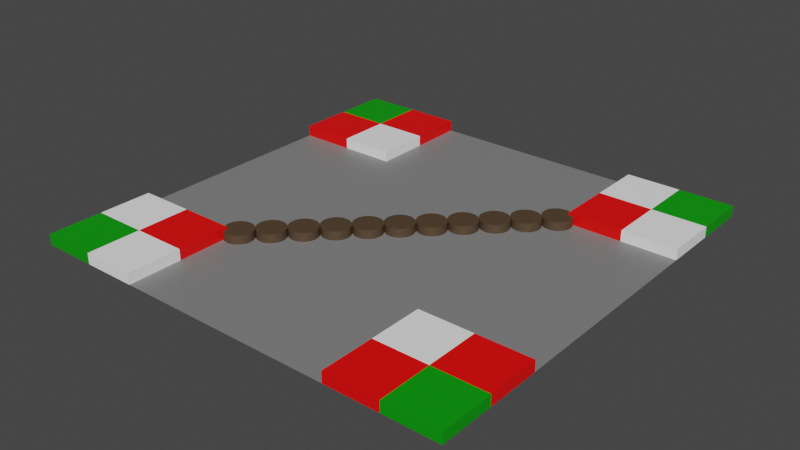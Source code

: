 # Source: DoubleRight.blend  (saved by Blender 2.80.75; exported with 4.5.12 LTS)
import bpy
from mathutils import Matrix  # noqa: F401  (used for matrix-valued properties, if any)

bpy.ops.wm.read_factory_settings(use_empty=True)
scene = bpy.context.scene
scene.name = 'Scene'

# ---- collections
col_collection = bpy.data.collections.new('Collection'); scene.collection.children.link(col_collection)

# ---- materials (node trees are filled in below, after node groups)
mat_road = bpy.data.materials.new('Road')
mat_road.use_transparent_shadow = False
mat_whitepaint = bpy.data.materials.new('WhitePaint')
mat_whitepaint.use_transparent_shadow = False
mat_grass = bpy.data.materials.new('Grass')
mat_grass.use_transparent_shadow = False
mat_red = bpy.data.materials.new('Red')
mat_red.use_transparent_shadow = False
mat_barrels = bpy.data.materials.new('Barrels')
mat_barrels.use_transparent_shadow = False

# ---- material node trees
mat_road.use_nodes = True; mat_road.node_tree.nodes.clear()
_N = mat_road.node_tree.nodes; _L = mat_road.node_tree.links
n0 = _N.new('ShaderNodeOutputMaterial'); n0.name = 'Material Output'; n0.location = (300, 300)
n1 = _N.new('ShaderNodeBsdfPrincipled'); n1.name = 'Principled BSDF'; n1.location = (10, 300)
n1.distribution = 'GGX'
n1.subsurface_method = 'BURLEY'
n1.inputs[0].default_value = (0.214, 0.214, 0.214, 1.0)
n1.inputs[3].default_value = 1.45
n1.inputs[27].default_value = (0.0, 0.0, 0.0, 1.0)
n1.inputs[28].default_value = 1.0
_L.new(n1.outputs[0], n0.inputs[0])
n0.is_active_output = True
mat_whitepaint.use_nodes = True; mat_whitepaint.node_tree.nodes.clear()
_N = mat_whitepaint.node_tree.nodes; _L = mat_whitepaint.node_tree.links
n0 = _N.new('ShaderNodeOutputMaterial'); n0.name = 'Material Output'; n0.location = (300, 300)
n1 = _N.new('ShaderNodeBsdfPrincipled'); n1.name = 'Principled BSDF'; n1.location = (10, 300)
n1.distribution = 'GGX'
n1.subsurface_method = 'BURLEY'
n1.inputs[0].default_value = (1.0, 1.0, 1.0, 1.0)
n1.inputs[3].default_value = 1.45
n1.inputs[27].default_value = (0.0, 0.0, 0.0, 1.0)
n1.inputs[28].default_value = 1.0
_L.new(n1.outputs[0], n0.inputs[0])
n0.is_active_output = True
mat_grass.use_nodes = True; mat_grass.node_tree.nodes.clear()
_N = mat_grass.node_tree.nodes; _L = mat_grass.node_tree.links
n0 = _N.new('ShaderNodeOutputMaterial'); n0.name = 'Material Output'; n0.location = (300, 300)
n1 = _N.new('ShaderNodeBsdfPrincipled'); n1.name = 'Principled BSDF'; n1.location = (10, 300)
n1.distribution = 'GGX'
n1.subsurface_method = 'BURLEY'
n1.inputs[0].default_value = (0.0, 0.319, 0.0, 1.0)
n1.inputs[3].default_value = 1.45
n1.inputs[27].default_value = (0.0, 0.0, 0.0, 1.0)
n1.inputs[28].default_value = 1.0
_L.new(n1.outputs[0], n0.inputs[0])
n0.is_active_output = True
mat_red.use_nodes = True; mat_red.node_tree.nodes.clear()
_N = mat_red.node_tree.nodes; _L = mat_red.node_tree.links
n0 = _N.new('ShaderNodeOutputMaterial'); n0.name = 'Material Output'; n0.location = (300, 300)
n1 = _N.new('ShaderNodeBsdfPrincipled'); n1.name = 'Principled BSDF'; n1.location = (10, 300)
n1.distribution = 'GGX'
n1.subsurface_method = 'BURLEY'
n1.inputs[0].default_value = (1.0, 0.0, 0.0, 1.0)
n1.inputs[3].default_value = 1.45
n1.inputs[27].default_value = (0.0, 0.0, 0.0, 1.0)
n1.inputs[28].default_value = 1.0
_L.new(n1.outputs[0], n0.inputs[0])
n0.is_active_output = True
mat_barrels.use_nodes = True; mat_barrels.node_tree.nodes.clear()
_N = mat_barrels.node_tree.nodes; _L = mat_barrels.node_tree.links
n0 = _N.new('ShaderNodeOutputMaterial'); n0.name = 'Material Output'; n0.location = (300, 300)
n1 = _N.new('ShaderNodeBsdfPrincipled'); n1.name = 'Principled BSDF'; n1.location = (10, 300)
n1.distribution = 'GGX'
n1.subsurface_method = 'BURLEY'
n1.inputs[0].default_value = (0.08001, 0.05055, 0.02783, 1.0)
n1.inputs[3].default_value = 1.45
n1.inputs[27].default_value = (0.0, 0.0, 0.0, 1.0)
n1.inputs[28].default_value = 1.0
_L.new(n1.outputs[0], n0.inputs[0])
n0.is_active_output = True

# ---- world
world_world = bpy.data.worlds.new('World'); scene.world = world_world
world_world.use_nodes = True; world_world.node_tree.nodes.clear()
_N = world_world.node_tree.nodes; _L = world_world.node_tree.links
n0 = _N.new('ShaderNodeOutputWorld'); n0.name = 'World Output'; n0.location = (300, 300)
n1 = _N.new('ShaderNodeBackground'); n1.name = 'Background'; n1.location = (10, 300)
n1.inputs[0].default_value = (0.05088, 0.05088, 0.05088, 1.0)
_L.new(n1.outputs[0], n0.inputs[0])
n0.is_active_output = True
world_world.color = (0.05088, 0.05088, 0.05088)
world_world.use_sun_shadow = False
world_world.sun_shadow_jitter_overblur = 0.0

# ---- meshes
me_plane = bpy.data.meshes.new('Plane')
me_plane.from_pydata([(-3.0, 3.0, -9.414e-05), (-3.0, -3.0, -9.414e-05), (3.0, 3.0, -9.414e-05), (3.0, -3.0, -9.414e-05), (-4.47e-07, 3.0, -9.414e-05), (-3.0, -4.47e-07, -9.414e-05), (0.0, -3.0, -9.414e-05), (3.0, -2.98e-08, -9.414e-05), (-2.067e-07, -2.819e-07, -9.414e-05), (-1.5, 3.0, -9.414e-05), (-3.0, -1.5, -9.414e-05), (1.5, -3.0, -9.414e-05), (3.0, 1.5, -9.414e-05), (1.5, 3.0, -9.414e-05), (-3.0, 1.5, -9.414e-05), (-1.5, -3.0, -9.414e-05), (3.0, -1.5, -9.414e-05), (1.5, -1.341e-07, -9.414e-05), (-1.5, -3.427e-07, -9.414e-05), (-3.427e-07, 1.5, -9.414e-05), (-1.043e-07, -1.5, -9.414e-05), (-1.5, -1.5, -9.414e-05), (-1.5, 1.5, -9.414e-05), (1.5, 1.5, -9.414e-05), (1.5, -1.5, -9.414e-05), (-2.25, 3.0, -9.414e-05), (-3.0, -2.25, -9.414e-05), (2.25, -3.0, -9.414e-05), (3.0, 2.25, -9.414e-05), (0.75, 3.0, -9.414e-05), (-3.0, 0.75, -9.414e-05), (-0.75, -3.0, -9.414e-05), (3.0, -0.75, -9.414e-05), (2.25, -5.96e-08, -9.414e-05), (-0.75, -3.502e-07, -9.414e-05), (-4.023e-07, 2.25, -9.414e-05), (-1.639e-07, -0.75, -9.414e-05), (-0.75, 3.0, -9.414e-05), (-3.0, -0.75, -9.414e-05), (0.75, -3.0, -9.414e-05), (3.0, 0.75, -9.414e-05), (2.25, 3.0, -9.414e-05), (-3.0, 2.25, -9.414e-05), (-2.25, -3.0, -9.414e-05), (3.0, -2.25, -9.414e-05), (0.75, -2.384e-07, -9.414e-05), (-2.25, -4.172e-07, -9.414e-05), (-2.757e-07, 0.75, -9.414e-05), (-4.47e-08, -2.25, -9.414e-05), (-0.75, -1.5, -9.414e-05), (-2.25, -1.5, -9.414e-05), (-1.5, -0.75, -9.414e-05), (-1.5, -2.25, -9.414e-05), (-0.75, 1.5, -9.414e-05), (-2.25, 1.5, -9.414e-05), (-1.5, 2.25, -9.414e-05), (-1.5, 0.75, -9.414e-05), (2.25, 1.5, -9.414e-05), (0.75, 1.5, -9.414e-05), (1.5, 2.25, -9.414e-05), (1.5, 0.75, -9.414e-05), (2.25, -1.5, -9.414e-05), (0.75, -1.5, -9.414e-05), (1.5, -0.75, -9.414e-05), (1.5, -2.25, -9.414e-05), (0.75, -2.25, -9.414e-05), (0.75, -0.75, -9.414e-05), (2.25, -0.75, -9.414e-05), (0.75, 0.75, -9.414e-05), (0.75, 2.25, -9.414e-05), (-2.25, 0.75, -9.414e-05), (-0.75, 2.25, -9.414e-05), (-2.25, -0.75, -9.414e-05), (-0.75, -0.75, -9.414e-05), (-0.75, -2.25, -9.414e-05), (-0.75, 0.75, -9.414e-05), (2.25, 0.75, -9.414e-05), (-2.25, 3.0, 0.1499), (-3.0, 3.0, 0.1499), (-3.0, -2.25, 0.1499), (-3.0, -3.0, 0.1499), (2.25, -3.0, 0.1499), (3.0, -3.0, 0.1499), (3.0, 2.25, 0.1499), (3.0, 3.0, 0.1499), (2.25, 3.0, 0.1499), (1.5, 3.0, 0.1499), (-3.0, 2.25, 0.1499), (-3.0, 1.5, 0.1499), (-2.25, -3.0, 0.1499), (-1.5, -3.0, 0.1499), (3.0, -2.25, 0.1499), (3.0, -1.5, 0.1499), (-2.25, -1.5, 0.1499), (-1.5, -1.5, 0.1499), (-1.5, -2.25, 0.1499), (-2.25, 1.5, 0.1499), (-1.5, 1.5, 0.1499), (-1.5, 2.25, 0.1499), (-1.5, 3.0, 0.1499), (2.25, 1.5, 0.1499), (3.0, 1.5, 0.1499), (1.5, 2.25, 0.1499), (2.25, -1.5, 0.1499), (1.5, -2.25, 0.1499), (1.5, -1.5, 0.1499), (-3.0, -1.5, 0.1499), (1.5, -3.0, 0.1499), (1.5, 1.5, 0.1499), (2.25, 2.25, 0.1499), (-2.25, 2.25, 0.1499), (-2.25, -2.25, 0.1499), (2.25, -2.25, 0.1499), (1.6, 1.4, -0.0005332), (1.6, 1.4, 0.1192), (1.596, 1.361, -0.0005332), (1.596, 1.361, 0.1192), (1.585, 1.323, -0.0005332), (1.585, 1.323, 0.1192), (1.566, 1.289, -0.0005332), (1.566, 1.289, 0.1192), (1.541, 1.259, -0.0005332), (1.541, 1.259, 0.1192), (1.511, 1.234, -0.0005332), (1.511, 1.234, 0.1192), (1.477, 1.215, -0.0005332), (1.477, 1.215, 0.1192), (1.439, 1.204, -0.0005332), (1.439, 1.204, 0.1192), (1.4, 1.2, -0.0005332), (1.4, 1.2, 0.1192), (1.361, 1.204, -0.0005332), (1.361, 1.204, 0.1192), (1.323, 1.215, -0.0005332), (1.323, 1.215, 0.1192), (1.289, 1.234, -0.0005332), (1.289, 1.234, 0.1192), (1.259, 1.259, -0.0005332), (1.259, 1.259, 0.1192), (1.234, 1.289, -0.0005332), (1.234, 1.289, 0.1192), (1.215, 1.323, -0.0005332), (1.215, 1.323, 0.1192), (1.204, 1.361, -0.0005332), (1.204, 1.361, 0.1192), (1.2, 1.4, -0.0005332), (1.2, 1.4, 0.1192), (1.204, 1.439, -0.0005332), (1.204, 1.439, 0.1192), (1.215, 1.477, -0.0005332), (1.215, 1.477, 0.1192), (1.234, 1.511, -0.0005332), (1.234, 1.511, 0.1192), (1.259, 1.541, -0.0005332), (1.259, 1.541, 0.1192), (1.289, 1.566, -0.0005332), (1.289, 1.566, 0.1192), (1.323, 1.585, -0.0005332), (1.323, 1.585, 0.1192), (1.361, 1.596, -0.0005332), (1.361, 1.596, 0.1192), (1.4, 1.6, -0.0005332), (1.4, 1.6, 0.1192), (1.439, 1.596, -0.0005332), (1.439, 1.596, 0.1192), (1.477, 1.585, -0.0005332), (1.477, 1.585, 0.1192), (1.511, 1.566, -0.0005332), (1.511, 1.566, 0.1192), (1.541, 1.541, -0.0005332), (1.541, 1.541, 0.1192), (1.566, 1.511, -0.0005332), (1.566, 1.511, 0.1192), (1.585, 1.477, -0.0005332), (1.585, 1.477, 0.1192), (1.596, 1.439, -0.0005332), (1.596, 1.439, 0.1192), (1.32, 1.12, -0.0005332), (1.32, 1.12, 0.1192), (1.316, 1.081, -0.0005332), (1.316, 1.081, 0.1192), (1.305, 1.043, -0.0005332), (1.305, 1.043, 0.1192), (1.286, 1.009, -0.0005332), (1.286, 1.009, 0.1192), (1.261, 0.9786, -0.0005332), (1.261, 0.9786, 0.1192), (1.231, 0.9537, -0.0005332), (1.231, 0.9537, 0.1192), (1.197, 0.9352, -0.0005332), (1.197, 0.9352, 0.1192), (1.159, 0.9238, -0.0005332), (1.159, 0.9238, 0.1192), (1.12, 0.92, -0.0005332), (1.12, 0.92, 0.1192), (1.081, 0.9238, -0.0005332), (1.081, 0.9238, 0.1192), (1.043, 0.9352, -0.0005332), (1.043, 0.9352, 0.1192), (1.009, 0.9537, -0.0005332), (1.009, 0.9537, 0.1192), (0.9786, 0.9786, -0.0005332), (0.9786, 0.9786, 0.1192), (0.9537, 1.009, -0.0005332), (0.9537, 1.009, 0.1192), (0.9352, 1.043, -0.0005332), (0.9352, 1.043, 0.1192), (0.9238, 1.081, -0.0005332), (0.9238, 1.081, 0.1192), (0.92, 1.12, -0.0005332), (0.92, 1.12, 0.1192), (0.9238, 1.159, -0.0005332), (0.9238, 1.159, 0.1192), (0.9352, 1.197, -0.0005332), (0.9352, 1.197, 0.1192), (0.9537, 1.231, -0.0005332), (0.9537, 1.231, 0.1192), (0.9786, 1.261, -0.0005332), (0.9786, 1.261, 0.1192), (1.009, 1.286, -0.0005332), (1.009, 1.286, 0.1192), (1.043, 1.305, -0.0005332), (1.043, 1.305, 0.1192), (1.081, 1.316, -0.0005332), (1.081, 1.316, 0.1192), (1.12, 1.32, -0.0005332), (1.12, 1.32, 0.1192), (1.159, 1.316, -0.0005332), (1.159, 1.316, 0.1192), (1.197, 1.305, -0.0005332), (1.197, 1.305, 0.1192), (1.231, 1.286, -0.0005332), (1.231, 1.286, 0.1192), (1.261, 1.261, -0.0005332), (1.261, 1.261, 0.1192), (1.286, 1.231, -0.0005332), (1.286, 1.231, 0.1192), (1.305, 1.197, -0.0005332), (1.305, 1.197, 0.1192), (1.316, 1.159, -0.0005332), (1.316, 1.159, 0.1192), (1.04, 0.84, -0.0005332), (1.04, 0.84, 0.1192), (1.036, 0.801, -0.0005332), (1.036, 0.801, 0.1192), (1.025, 0.7635, -0.0005332), (1.025, 0.7635, 0.1192), (1.006, 0.7289, -0.0005332), (1.006, 0.7289, 0.1192), (0.9814, 0.6986, -0.0005332), (0.9814, 0.6986, 0.1192), (0.9511, 0.6737, -0.0005332), (0.9511, 0.6737, 0.1192), (0.9165, 0.6552, -0.0005332), (0.9165, 0.6552, 0.1192), (0.879, 0.6438, -0.0005332), (0.879, 0.6438, 0.1192), (0.84, 0.64, -0.0005332), (0.84, 0.64, 0.1192), (0.801, 0.6438, -0.0005332), (0.801, 0.6438, 0.1192), (0.7635, 0.6552, -0.0005332), (0.7635, 0.6552, 0.1192), (0.7289, 0.6737, -0.0005332), (0.7289, 0.6737, 0.1192), (0.6986, 0.6986, -0.0005332), (0.6986, 0.6986, 0.1192), (0.6737, 0.7289, -0.0005332), (0.6737, 0.7289, 0.1192), (0.6552, 0.7635, -0.0005332), (0.6552, 0.7635, 0.1192), (0.6438, 0.801, -0.0005332), (0.6438, 0.801, 0.1192), (0.64, 0.84, -0.0005332), (0.64, 0.84, 0.1192), (0.6438, 0.879, -0.0005332), (0.6438, 0.879, 0.1192), (0.6552, 0.9165, -0.0005332), (0.6552, 0.9165, 0.1192), (0.6737, 0.9511, -0.0005332), (0.6737, 0.9511, 0.1192), (0.6986, 0.9814, -0.0005332), (0.6986, 0.9814, 0.1192), (0.7289, 1.006, -0.0005332), (0.7289, 1.006, 0.1192), (0.7635, 1.025, -0.0005332), (0.7635, 1.025, 0.1192), (0.801, 1.036, -0.0005332), (0.801, 1.036, 0.1192), (0.84, 1.04, -0.0005332), (0.84, 1.04, 0.1192), (0.879, 1.036, -0.0005332), (0.879, 1.036, 0.1192), (0.9165, 1.025, -0.0005332), (0.9165, 1.025, 0.1192), (0.9511, 1.006, -0.0005332), (0.9511, 1.006, 0.1192), (0.9814, 0.9814, -0.0005332), (0.9814, 0.9814, 0.1192), (1.006, 0.9511, -0.0005332), (1.006, 0.9511, 0.1192), (1.025, 0.9165, -0.0005332), (1.025, 0.9165, 0.1192), (1.036, 0.879, -0.0005332), (1.036, 0.879, 0.1192), (0.76, 0.56, -0.0005332), (0.76, 0.56, 0.1192), (0.7562, 0.521, -0.0005332), (0.7562, 0.521, 0.1192), (0.7448, 0.4835, -0.0005332), (0.7448, 0.4835, 0.1192), (0.7263, 0.4489, -0.0005332), (0.7263, 0.4489, 0.1192), (0.7014, 0.4186, -0.0005332), (0.7014, 0.4186, 0.1192), (0.6711, 0.3937, -0.0005332), (0.6711, 0.3937, 0.1192), (0.6365, 0.3752, -0.0005332), (0.6365, 0.3752, 0.1192), (0.599, 0.3638, -0.0005332), (0.599, 0.3638, 0.1192), (0.56, 0.36, -0.0005332), (0.56, 0.36, 0.1192), (0.521, 0.3638, -0.0005332), (0.521, 0.3638, 0.1192), (0.4835, 0.3752, -0.0005332), (0.4835, 0.3752, 0.1192), (0.4489, 0.3937, -0.0005332), (0.4489, 0.3937, 0.1192), (0.4186, 0.4186, -0.0005332), (0.4186, 0.4186, 0.1192), (0.3937, 0.4489, -0.0005332), (0.3937, 0.4489, 0.1192), (0.3752, 0.4835, -0.0005332), (0.3752, 0.4835, 0.1192), (0.3638, 0.521, -0.0005332), (0.3638, 0.521, 0.1192), (0.36, 0.56, -0.0005332), (0.36, 0.56, 0.1192), (0.3638, 0.599, -0.0005332), (0.3638, 0.599, 0.1192), (0.3752, 0.6365, -0.0005332), (0.3752, 0.6365, 0.1192), (0.3937, 0.6711, -0.0005332), (0.3937, 0.6711, 0.1192), (0.4186, 0.7014, -0.0005332), (0.4186, 0.7014, 0.1192), (0.4489, 0.7263, -0.0005332), (0.4489, 0.7263, 0.1192), (0.4835, 0.7448, -0.0005332), (0.4835, 0.7448, 0.1192), (0.521, 0.7562, -0.0005332), (0.521, 0.7562, 0.1192), (0.56, 0.76, -0.0005332), (0.56, 0.76, 0.1192), (0.599, 0.7562, -0.0005332), (0.599, 0.7562, 0.1192), (0.6365, 0.7448, -0.0005332), (0.6365, 0.7448, 0.1192), (0.6711, 0.7263, -0.0005332), (0.6711, 0.7263, 0.1192), (0.7014, 0.7014, -0.0005332), (0.7014, 0.7014, 0.1192), (0.7263, 0.6711, -0.0005332), (0.7263, 0.6711, 0.1192), (0.7448, 0.6365, -0.0005332), (0.7448, 0.6365, 0.1192), (0.7562, 0.599, -0.0005332), (0.7562, 0.599, 0.1192), (0.48, 0.28, -0.0005332), (0.48, 0.28, 0.1192), (0.4762, 0.241, -0.0005332), (0.4762, 0.241, 0.1192), (0.4648, 0.2035, -0.0005332), (0.4648, 0.2035, 0.1192), (0.4463, 0.1689, -0.0005332), (0.4463, 0.1689, 0.1192), (0.4214, 0.1386, -0.0005332), (0.4214, 0.1386, 0.1192), (0.3911, 0.1137, -0.0005332), (0.3911, 0.1137, 0.1192), (0.3565, 0.09522, -0.0005332), (0.3565, 0.09522, 0.1192), (0.319, 0.08384, -0.0005332), (0.319, 0.08384, 0.1192), (0.28, 0.08, -0.0005332), (0.28, 0.08, 0.1192), (0.241, 0.08384, -0.0005332), (0.241, 0.08384, 0.1192), (0.2035, 0.09522, -0.0005332), (0.2035, 0.09522, 0.1192), (0.1689, 0.1137, -0.0005332), (0.1689, 0.1137, 0.1192), (0.1386, 0.1386, -0.0005332), (0.1386, 0.1386, 0.1192), (0.1137, 0.1689, -0.0005332), (0.1137, 0.1689, 0.1192), (0.09522, 0.2035, -0.0005332), (0.09522, 0.2035, 0.1192), (0.08384, 0.241, -0.0005332), (0.08384, 0.241, 0.1192), (0.08, 0.28, -0.0005332), (0.08, 0.28, 0.1192), (0.08384, 0.319, -0.0005332), (0.08384, 0.319, 0.1192), (0.09522, 0.3565, -0.0005332), (0.09522, 0.3565, 0.1192), (0.1137, 0.3911, -0.0005332), (0.1137, 0.3911, 0.1192), (0.1386, 0.4214, -0.0005332), (0.1386, 0.4214, 0.1192), (0.1689, 0.4463, -0.0005332), (0.1689, 0.4463, 0.1192), (0.2035, 0.4648, -0.0005332), (0.2035, 0.4648, 0.1192), (0.241, 0.4762, -0.0005332), (0.241, 0.4762, 0.1192), (0.28, 0.48, -0.0005332), (0.28, 0.48, 0.1192), (0.319, 0.4762, -0.0005332), (0.319, 0.4762, 0.1192), (0.3565, 0.4648, -0.0005332), (0.3565, 0.4648, 0.1192), (0.3911, 0.4463, -0.0005332), (0.3911, 0.4463, 0.1192), (0.4214, 0.4214, -0.0005332), (0.4214, 0.4214, 0.1192), (0.4463, 0.3911, -0.0005332), (0.4463, 0.3911, 0.1192), (0.4648, 0.3565, -0.0005332), (0.4648, 0.3565, 0.1192), (0.4762, 0.319, -0.0005332), (0.4762, 0.319, 0.1192), (0.2, -2.421e-08, -0.0005332), (0.2, -2.421e-08, 0.1192), (0.1962, -0.03902, -0.0005332), (0.1962, -0.03902, 0.1192), (0.1848, -0.07654, -0.0005332), (0.1848, -0.07654, 0.1192), (0.1663, -0.1111, -0.0005332), (0.1663, -0.1111, 0.1192), (0.1414, -0.1414, -0.0005332), (0.1414, -0.1414, 0.1192), (0.1111, -0.1663, -0.0005332), (0.1111, -0.1663, 0.1192), (0.07654, -0.1848, -0.0005332), (0.07654, -0.1848, 0.1192), (0.03902, -0.1962, -0.0005332), (0.03902, -0.1962, 0.1192), (-1.919e-07, -0.2, -0.0005332), (-1.919e-07, -0.2, 0.1192), (-0.03902, -0.1962, -0.0005332), (-0.03902, -0.1962, 0.1192), (-0.07654, -0.1848, -0.0005332), (-0.07654, -0.1848, 0.1192), (-0.1111, -0.1663, -0.0005332), (-0.1111, -0.1663, 0.1192), (-0.1414, -0.1414, -0.0005332), (-0.1414, -0.1414, 0.1192), (-0.1663, -0.1111, -0.0005332), (-0.1663, -0.1111, 0.1192), (-0.1848, -0.07654, -0.0005332), (-0.1848, -0.07654, 0.1192), (-0.1962, -0.03902, -0.0005332), (-0.1962, -0.03902, 0.1192), (-0.2, 6.333e-08, -0.0005332), (-0.2, 6.333e-08, 0.1192), (-0.1962, 0.03902, -0.0005332), (-0.1962, 0.03902, 0.1192), (-0.1848, 0.07654, -0.0005332), (-0.1848, 0.07654, 0.1192), (-0.1663, 0.1111, -0.0005332), (-0.1663, 0.1111, 0.1192), (-0.1414, 0.1414, -0.0005332), (-0.1414, 0.1414, 0.1192), (-0.1111, 0.1663, -0.0005332), (-0.1111, 0.1663, 0.1192), (-0.07654, 0.1848, -0.0005332), (-0.07654, 0.1848, 0.1192), (-0.03902, 0.1962, -0.0005332), (-0.03902, 0.1962, 0.1192), (-9.872e-08, 0.2, -0.0005332), (-9.872e-08, 0.2, 0.1192), (0.03902, 0.1962, -0.0005332), (0.03902, 0.1962, 0.1192), (0.07654, 0.1848, -0.0005332), (0.07654, 0.1848, 0.1192), (0.1111, 0.1663, -0.0005332), (0.1111, 0.1663, 0.1192), (0.1414, 0.1414, -0.0005332), (0.1414, 0.1414, 0.1192), (0.1663, 0.1111, -0.0005332), (0.1663, 0.1111, 0.1192), (0.1848, 0.07654, -0.0005332), (0.1848, 0.07654, 0.1192), (0.1962, 0.03902, -0.0005332), (0.1962, 0.03902, 0.1192), (-0.08, -0.28, -0.0005332), (-0.08, -0.28, 0.1192), (-0.08384, -0.319, -0.0005332), (-0.08384, -0.319, 0.1192), (-0.09522, -0.3565, -0.0005332), (-0.09522, -0.3565, 0.1192), (-0.1137, -0.3911, -0.0005332), (-0.1137, -0.3911, 0.1192), (-0.1386, -0.4214, -0.0005332), (-0.1386, -0.4214, 0.1192), (-0.1689, -0.4463, -0.0005332), (-0.1689, -0.4463, 0.1192), (-0.2035, -0.4648, -0.0005332), (-0.2035, -0.4648, 0.1192), (-0.241, -0.4762, -0.0005332), (-0.241, -0.4762, 0.1192), (-0.28, -0.48, -0.0005332), (-0.28, -0.48, 0.1192), (-0.319, -0.4762, -0.0005332), (-0.319, -0.4762, 0.1192), (-0.3565, -0.4648, -0.0005332), (-0.3565, -0.4648, 0.1192), (-0.3911, -0.4463, -0.0005332), (-0.3911, -0.4463, 0.1192), (-0.4214, -0.4214, -0.0005332), (-0.4214, -0.4214, 0.1192), (-0.4463, -0.3911, -0.0005332), (-0.4463, -0.3911, 0.1192), (-0.4648, -0.3565, -0.0005332), (-0.4648, -0.3565, 0.1192), (-0.4762, -0.319, -0.0005332), (-0.4762, -0.319, 0.1192), (-0.48, -0.28, -0.0005332), (-0.48, -0.28, 0.1192), (-0.4762, -0.241, -0.0005332), (-0.4762, -0.241, 0.1192), (-0.4648, -0.2035, -0.0005332), (-0.4648, -0.2035, 0.1192), (-0.4463, -0.1689, -0.0005332), (-0.4463, -0.1689, 0.1192), (-0.4214, -0.1386, -0.0005332), (-0.4214, -0.1386, 0.1192), (-0.3911, -0.1137, -0.0005332), (-0.3911, -0.1137, 0.1192), (-0.3565, -0.09522, -0.0005332), (-0.3565, -0.09522, 0.1192), (-0.319, -0.08384, -0.0005332), (-0.319, -0.08384, 0.1192), (-0.28, -0.08, -0.0005332), (-0.28, -0.08, 0.1192), (-0.241, -0.08384, -0.0005332), (-0.241, -0.08384, 0.1192), (-0.2035, -0.09522, -0.0005332), (-0.2035, -0.09522, 0.1192), (-0.1689, -0.1137, -0.0005332), (-0.1689, -0.1137, 0.1192), (-0.1386, -0.1386, -0.0005332), (-0.1386, -0.1386, 0.1192), (-0.1137, -0.1689, -0.0005332), (-0.1137, -0.1689, 0.1192), (-0.09522, -0.2035, -0.0005332), (-0.09522, -0.2035, 0.1192), (-0.08384, -0.241, -0.0005332), (-0.08384, -0.241, 0.1192), (-0.36, -0.56, -0.0005332), (-0.36, -0.56, 0.1192), (-0.3638, -0.599, -0.0005332), (-0.3638, -0.599, 0.1192), (-0.3752, -0.6365, -0.0005332), (-0.3752, -0.6365, 0.1192), (-0.3937, -0.6711, -0.0005332), (-0.3937, -0.6711, 0.1192), (-0.4186, -0.7014, -0.0005332), (-0.4186, -0.7014, 0.1192), (-0.4489, -0.7263, -0.0005332), (-0.4489, -0.7263, 0.1192), (-0.4835, -0.7448, -0.0005332), (-0.4835, -0.7448, 0.1192), (-0.521, -0.7562, -0.0005332), (-0.521, -0.7562, 0.1192), (-0.56, -0.76, -0.0005332), (-0.56, -0.76, 0.1192), (-0.599, -0.7562, -0.0005332), (-0.599, -0.7562, 0.1192), (-0.6365, -0.7448, -0.0005332), (-0.6365, -0.7448, 0.1192), (-0.6711, -0.7263, -0.0005332), (-0.6711, -0.7263, 0.1192), (-0.7014, -0.7014, -0.0005332), (-0.7014, -0.7014, 0.1192), (-0.7263, -0.6711, -0.0005332), (-0.7263, -0.6711, 0.1192), (-0.7448, -0.6365, -0.0005332), (-0.7448, -0.6365, 0.1192), (-0.7562, -0.599, -0.0005332), (-0.7562, -0.599, 0.1192), (-0.76, -0.56, -0.0005332), (-0.76, -0.56, 0.1192), (-0.7562, -0.521, -0.0005332), (-0.7562, -0.521, 0.1192), (-0.7448, -0.4835, -0.0005332), (-0.7448, -0.4835, 0.1192), (-0.7263, -0.4489, -0.0005332), (-0.7263, -0.4489, 0.1192), (-0.7014, -0.4186, -0.0005332), (-0.7014, -0.4186, 0.1192), (-0.6711, -0.3937, -0.0005332), (-0.6711, -0.3937, 0.1192), (-0.6365, -0.3752, -0.0005332), (-0.6365, -0.3752, 0.1192), (-0.599, -0.3638, -0.0005332), (-0.599, -0.3638, 0.1192), (-0.56, -0.36, -0.0005332), (-0.56, -0.36, 0.1192), (-0.521, -0.3638, -0.0005332), (-0.521, -0.3638, 0.1192), (-0.4835, -0.3752, -0.0005332), (-0.4835, -0.3752, 0.1192), (-0.4489, -0.3937, -0.0005332), (-0.4489, -0.3937, 0.1192), (-0.4186, -0.4186, -0.0005332), (-0.4186, -0.4186, 0.1192), (-0.3937, -0.4489, -0.0005332), (-0.3937, -0.4489, 0.1192), (-0.3752, -0.4835, -0.0005332), (-0.3752, -0.4835, 0.1192), (-0.3638, -0.521, -0.0005332), (-0.3638, -0.521, 0.1192), (-0.64, -0.84, -0.0005332), (-0.64, -0.84, 0.1192), (-0.6438, -0.879, -0.0005332), (-0.6438, -0.879, 0.1192), (-0.6552, -0.9165, -0.0005332), (-0.6552, -0.9165, 0.1192), (-0.6737, -0.9511, -0.0005332), (-0.6737, -0.9511, 0.1192), (-0.6986, -0.9814, -0.0005332), (-0.6986, -0.9814, 0.1192), (-0.7289, -1.006, -0.0005332), (-0.7289, -1.006, 0.1192), (-0.7635, -1.025, -0.0005332), (-0.7635, -1.025, 0.1192), (-0.801, -1.036, -0.0005332), (-0.801, -1.036, 0.1192), (-0.84, -1.04, -0.0005332), (-0.84, -1.04, 0.1192), (-0.879, -1.036, -0.0005332), (-0.879, -1.036, 0.1192), (-0.9165, -1.025, -0.0005332), (-0.9165, -1.025, 0.1192), (-0.9511, -1.006, -0.0005332), (-0.9511, -1.006, 0.1192), (-0.9814, -0.9814, -0.0005332), (-0.9814, -0.9814, 0.1192), (-1.006, -0.9511, -0.0005332), (-1.006, -0.9511, 0.1192), (-1.025, -0.9165, -0.0005332), (-1.025, -0.9165, 0.1192), (-1.036, -0.879, -0.0005332), (-1.036, -0.879, 0.1192), (-1.04, -0.84, -0.0005332), (-1.04, -0.84, 0.1192), (-1.036, -0.801, -0.0005332), (-1.036, -0.801, 0.1192), (-1.025, -0.7635, -0.0005332), (-1.025, -0.7635, 0.1192), (-1.006, -0.7289, -0.0005332), (-1.006, -0.7289, 0.1192), (-0.9814, -0.6986, -0.0005332), (-0.9814, -0.6986, 0.1192), (-0.9511, -0.6737, -0.0005332), (-0.9511, -0.6737, 0.1192), (-0.9165, -0.6552, -0.0005332), (-0.9165, -0.6552, 0.1192), (-0.879, -0.6438, -0.0005332), (-0.879, -0.6438, 0.1192), (-0.84, -0.64, -0.0005332), (-0.84, -0.64, 0.1192), (-0.801, -0.6438, -0.0005332), (-0.801, -0.6438, 0.1192), (-0.7635, -0.6552, -0.0005332), (-0.7635, -0.6552, 0.1192), (-0.7289, -0.6737, -0.0005332), (-0.7289, -0.6737, 0.1192), (-0.6986, -0.6986, -0.0005332), (-0.6986, -0.6986, 0.1192), (-0.6737, -0.7289, -0.0005332), (-0.6737, -0.7289, 0.1192), (-0.6552, -0.7635, -0.0005332), (-0.6552, -0.7635, 0.1192), (-0.6438, -0.801, -0.0005332), (-0.6438, -0.801, 0.1192), (-0.92, -1.12, -0.0005332), (-0.92, -1.12, 0.1192), (-0.9238, -1.159, -0.0005332), (-0.9238, -1.159, 0.1192), (-0.9352, -1.197, -0.0005332), (-0.9352, -1.197, 0.1192), (-0.9537, -1.231, -0.0005332), (-0.9537, -1.231, 0.1192), (-0.9786, -1.261, -0.0005332), (-0.9786, -1.261, 0.1192), (-1.009, -1.286, -0.0005332), (-1.009, -1.286, 0.1192), (-1.043, -1.305, -0.0005332), (-1.043, -1.305, 0.1192), (-1.081, -1.316, -0.0005332), (-1.081, -1.316, 0.1192), (-1.12, -1.32, -0.0005332), (-1.12, -1.32, 0.1192), (-1.159, -1.316, -0.0005332), (-1.159, -1.316, 0.1192), (-1.197, -1.305, -0.0005332), (-1.197, -1.305, 0.1192), (-1.231, -1.286, -0.0005332), (-1.231, -1.286, 0.1192), (-1.261, -1.261, -0.0005332), (-1.261, -1.261, 0.1192), (-1.286, -1.231, -0.0005332), (-1.286, -1.231, 0.1192), (-1.305, -1.197, -0.0005332), (-1.305, -1.197, 0.1192), (-1.316, -1.159, -0.0005332), (-1.316, -1.159, 0.1192), (-1.32, -1.12, -0.0005332), (-1.32, -1.12, 0.1192), (-1.316, -1.081, -0.0005332), (-1.316, -1.081, 0.1192), (-1.305, -1.043, -0.0005332), (-1.305, -1.043, 0.1192), (-1.286, -1.009, -0.0005332), (-1.286, -1.009, 0.1192), (-1.261, -0.9786, -0.0005332), (-1.261, -0.9786, 0.1192), (-1.231, -0.9537, -0.0005332), (-1.231, -0.9537, 0.1192), (-1.197, -0.9352, -0.0005332), (-1.197, -0.9352, 0.1192), (-1.159, -0.9238, -0.0005332), (-1.159, -0.9238, 0.1192), (-1.12, -0.92, -0.0005332), (-1.12, -0.92, 0.1192), (-1.081, -0.9238, -0.0005332), (-1.081, -0.9238, 0.1192), (-1.043, -0.9352, -0.0005332), (-1.043, -0.9352, 0.1192), (-1.009, -0.9537, -0.0005332), (-1.009, -0.9537, 0.1192), (-0.9786, -0.9786, -0.0005332), (-0.9786, -0.9786, 0.1192), (-0.9537, -1.009, -0.0005332), (-0.9537, -1.009, 0.1192), (-0.9352, -1.043, -0.0005332), (-0.9352, -1.043, 0.1192), (-0.9238, -1.081, -0.0005332), (-0.9238, -1.081, 0.1192), (-1.2, -1.4, -0.0005332), (-1.2, -1.4, 0.1192), (-1.204, -1.439, -0.0005332), (-1.204, -1.439, 0.1192), (-1.215, -1.477, -0.0005332), (-1.215, -1.477, 0.1192), (-1.234, -1.511, -0.0005332), (-1.234, -1.511, 0.1192), (-1.259, -1.541, -0.0005332), (-1.259, -1.541, 0.1192), (-1.289, -1.566, -0.0005332), (-1.289, -1.566, 0.1192), (-1.323, -1.585, -0.0005332), (-1.323, -1.585, 0.1192), (-1.361, -1.596, -0.0005332), (-1.361, -1.596, 0.1192), (-1.4, -1.6, -0.0005332), (-1.4, -1.6, 0.1192), (-1.439, -1.596, -0.0005332), (-1.439, -1.596, 0.1192), (-1.477, -1.585, -0.0005332), (-1.477, -1.585, 0.1192), (-1.511, -1.566, -0.0005332), (-1.511, -1.566, 0.1192), (-1.541, -1.541, -0.0005332), (-1.541, -1.541, 0.1192), (-1.566, -1.511, -0.0005332), (-1.566, -1.511, 0.1192), (-1.585, -1.477, -0.0005332), (-1.585, -1.477, 0.1192), (-1.596, -1.439, -0.0005332), (-1.596, -1.439, 0.1192), (-1.6, -1.4, -0.0005332), (-1.6, -1.4, 0.1192), (-1.596, -1.361, -0.0005332), (-1.596, -1.361, 0.1192), (-1.585, -1.323, -0.0005332), (-1.585, -1.323, 0.1192), (-1.566, -1.289, -0.0005332), (-1.566, -1.289, 0.1192), (-1.541, -1.259, -0.0005332), (-1.541, -1.259, 0.1192), (-1.511, -1.234, -0.0005332), (-1.511, -1.234, 0.1192), (-1.477, -1.215, -0.0005332), (-1.477, -1.215, 0.1192), (-1.439, -1.204, -0.0005332), (-1.439, -1.204, 0.1192), (-1.4, -1.2, -0.0005332), (-1.4, -1.2, 0.1192), (-1.361, -1.204, -0.0005332), (-1.361, -1.204, 0.1192), (-1.323, -1.215, -0.0005332), (-1.323, -1.215, 0.1192), (-1.289, -1.234, -0.0005332), (-1.289, -1.234, 0.1192), (-1.259, -1.259, -0.0005332), (-1.259, -1.259, 0.1192), (-1.234, -1.289, -0.0005332), (-1.234, -1.289, 0.1192), (-1.215, -1.323, -0.0005332), (-1.215, -1.323, 0.1192), (-1.204, -1.361, -0.0005332), (-1.204, -1.361, 0.1192)], [], [(54, 22, 97, 96), (76, 33, 7, 40), (75, 34, 8, 47), (74, 31, 6, 48), (72, 50, 21, 51), (27, 3, 82, 81), (68, 58, 19, 47), (14, 54, 96, 88), (18, 46, 72, 51), (11, 27, 81, 107), (69, 58, 23, 59), (67, 61, 16, 32), (66, 62, 24, 63), (65, 39, 11, 64), (62, 65, 64, 24), (48, 6, 39, 65), (45, 17, 60, 68), (8, 36, 66, 45), (33, 67, 32, 7), (63, 24, 61, 67), (58, 68, 60, 23), (47, 8, 45, 68), (29, 69, 59, 13), (4, 35, 69, 29), (35, 19, 58, 69), (26, 1, 80, 79), (10, 26, 79, 106), (52, 21, 94, 95), (54, 70, 56, 22), (14, 30, 70, 54), (30, 5, 46, 70), (25, 0, 78, 77), (15, 52, 95, 90), (9, 25, 77, 99), (37, 71, 35, 4), (9, 55, 71, 37), (55, 22, 53, 71), (24, 64, 104, 105), (64, 11, 107, 104), (21, 50, 93, 94), (47, 19, 53, 75), (5, 38, 72, 46), (38, 10, 50, 72), (34, 73, 36, 8), (51, 21, 49, 73), (21, 52, 74, 49), (52, 15, 31, 74), (22, 56, 75, 53), (57, 76, 40, 12), (23, 60, 76, 57), (50, 10, 106, 93), (16, 61, 103, 92), (61, 24, 105, 103), (112, 81, 82, 91), (111, 89, 90, 95), (110, 96, 97, 98), (109, 100, 101, 83), (85, 109, 83, 84), (86, 102, 109, 85), (102, 108, 100, 109), (77, 110, 98, 99), (78, 87, 110, 77), (87, 88, 96, 110), (93, 111, 95, 94), (106, 79, 111, 93), (79, 80, 89, 111), (103, 112, 91, 92), (105, 104, 112, 103), (104, 107, 81, 112), (2, 41, 85, 84), (41, 13, 86, 85), (12, 28, 83, 101), (22, 55, 98, 97), (28, 2, 84, 83), (55, 9, 99, 98), (0, 42, 87, 78), (42, 14, 88, 87), (1, 43, 89, 80), (43, 15, 90, 89), (23, 57, 100, 108), (57, 12, 101, 100), (3, 44, 91, 82), (44, 16, 92, 91), (59, 23, 108, 102), (13, 59, 102, 86), (73, 34, 18, 51), (36, 73, 49, 20), (65, 62, 20, 48), (36, 20, 62, 66), (19, 35, 71, 53), (33, 76, 60, 17), (67, 33, 17, 63), (17, 45, 66, 63), (46, 18, 56, 70), (34, 75, 56, 18), (48, 20, 49, 74), (113, 114, 116, 115), (115, 116, 118, 117), (117, 118, 120, 119), (119, 120, 122, 121), (121, 122, 124, 123), (123, 124, 126, 125), (125, 126, 128, 127), (127, 128, 130, 129), (129, 130, 132, 131), (131, 132, 134, 133), (133, 134, 136, 135), (135, 136, 138, 137), (137, 138, 140, 139), (139, 140, 142, 141), (141, 142, 144, 143), (143, 144, 146, 145), (145, 146, 148, 147), (147, 148, 150, 149), (149, 150, 152, 151), (151, 152, 154, 153), (153, 154, 156, 155), (155, 156, 158, 157), (157, 158, 160, 159), (159, 160, 162, 161), (161, 162, 164, 163), (163, 164, 166, 165), (165, 166, 168, 167), (167, 168, 170, 169), (169, 170, 172, 171), (171, 172, 174, 173), (116, 114, 176, 174, 172, 170, 168, 166, 164, 162, 160, 158, 156, 154, 152, 150, 148, 146, 144, 142, 140, 138, 136, 134, 132, 130, 128, 126, 124, 122, 120, 118), (173, 174, 176, 175), (175, 176, 114, 113), (113, 115, 117, 119, 121, 123, 125, 127, 129, 131, 133, 135, 137, 139, 141, 143, 145, 147, 149, 151, 153, 155, 157, 159, 161, 163, 165, 167, 169, 171, 173, 175), (177, 178, 180, 179), (179, 180, 182, 181), (181, 182, 184, 183), (183, 184, 186, 185), (185, 186, 188, 187), (187, 188, 190, 189), (189, 190, 192, 191), (191, 192, 194, 193), (193, 194, 196, 195), (195, 196, 198, 197), (197, 198, 200, 199), (199, 200, 202, 201), (201, 202, 204, 203), (203, 204, 206, 205), (205, 206, 208, 207), (207, 208, 210, 209), (209, 210, 212, 211), (211, 212, 214, 213), (213, 214, 216, 215), (215, 216, 218, 217), (217, 218, 220, 219), (219, 220, 222, 221), (221, 222, 224, 223), (223, 224, 226, 225), (225, 226, 228, 227), (227, 228, 230, 229), (229, 230, 232, 231), (231, 232, 234, 233), (233, 234, 236, 235), (235, 236, 238, 237), (180, 178, 240, 238, 236, 234, 232, 230, 228, 226, 224, 222, 220, 218, 216, 214, 212, 210, 208, 206, 204, 202, 200, 198, 196, 194, 192, 190, 188, 186, 184, 182), (237, 238, 240, 239), (239, 240, 178, 177), (177, 179, 181, 183, 185, 187, 189, 191, 193, 195, 197, 199, 201, 203, 205, 207, 209, 211, 213, 215, 217, 219, 221, 223, 225, 227, 229, 231, 233, 235, 237, 239), (241, 242, 244, 243), (243, 244, 246, 245), (245, 246, 248, 247), (247, 248, 250, 249), (249, 250, 252, 251), (251, 252, 254, 253), (253, 254, 256, 255), (255, 256, 258, 257), (257, 258, 260, 259), (259, 260, 262, 261), (261, 262, 264, 263), (263, 264, 266, 265), (265, 266, 268, 267), (267, 268, 270, 269), (269, 270, 272, 271), (271, 272, 274, 273), (273, 274, 276, 275), (275, 276, 278, 277), (277, 278, 280, 279), (279, 280, 282, 281), (281, 282, 284, 283), (283, 284, 286, 285), (285, 286, 288, 287), (287, 288, 290, 289), (289, 290, 292, 291), (291, 292, 294, 293), (293, 294, 296, 295), (295, 296, 298, 297), (297, 298, 300, 299), (299, 300, 302, 301), (244, 242, 304, 302, 300, 298, 296, 294, 292, 290, 288, 286, 284, 282, 280, 278, 276, 274, 272, 270, 268, 266, 264, 262, 260, 258, 256, 254, 252, 250, 248, 246), (301, 302, 304, 303), (303, 304, 242, 241), (241, 243, 245, 247, 249, 251, 253, 255, 257, 259, 261, 263, 265, 267, 269, 271, 273, 275, 277, 279, 281, 283, 285, 287, 289, 291, 293, 295, 297, 299, 301, 303), (305, 306, 308, 307), (307, 308, 310, 309), (309, 310, 312, 311), (311, 312, 314, 313), (313, 314, 316, 315), (315, 316, 318, 317), (317, 318, 320, 319), (319, 320, 322, 321), (321, 322, 324, 323), (323, 324, 326, 325), (325, 326, 328, 327), (327, 328, 330, 329), (329, 330, 332, 331), (331, 332, 334, 333), (333, 334, 336, 335), (335, 336, 338, 337), (337, 338, 340, 339), (339, 340, 342, 341), (341, 342, 344, 343), (343, 344, 346, 345), (345, 346, 348, 347), (347, 348, 350, 349), (349, 350, 352, 351), (351, 352, 354, 353), (353, 354, 356, 355), (355, 356, 358, 357), (357, 358, 360, 359), (359, 360, 362, 361), (361, 362, 364, 363), (363, 364, 366, 365), (308, 306, 368, 366, 364, 362, 360, 358, 356, 354, 352, 350, 348, 346, 344, 342, 340, 338, 336, 334, 332, 330, 328, 326, 324, 322, 320, 318, 316, 314, 312, 310), (365, 366, 368, 367), (367, 368, 306, 305), (305, 307, 309, 311, 313, 315, 317, 319, 321, 323, 325, 327, 329, 331, 333, 335, 337, 339, 341, 343, 345, 347, 349, 351, 353, 355, 357, 359, 361, 363, 365, 367), (369, 370, 372, 371), (371, 372, 374, 373), (373, 374, 376, 375), (375, 376, 378, 377), (377, 378, 380, 379), (379, 380, 382, 381), (381, 382, 384, 383), (383, 384, 386, 385), (385, 386, 388, 387), (387, 388, 390, 389), (389, 390, 392, 391), (391, 392, 394, 393), (393, 394, 396, 395), (395, 396, 398, 397), (397, 398, 400, 399), (399, 400, 402, 401), (401, 402, 404, 403), (403, 404, 406, 405), (405, 406, 408, 407), (407, 408, 410, 409), (409, 410, 412, 411), (411, 412, 414, 413), (413, 414, 416, 415), (415, 416, 418, 417), (417, 418, 420, 419), (419, 420, 422, 421), (421, 422, 424, 423), (423, 424, 426, 425), (425, 426, 428, 427), (427, 428, 430, 429), (372, 370, 432, 430, 428, 426, 424, 422, 420, 418, 416, 414, 412, 410, 408, 406, 404, 402, 400, 398, 396, 394, 392, 390, 388, 386, 384, 382, 380, 378, 376, 374), (429, 430, 432, 431), (431, 432, 370, 369), (369, 371, 373, 375, 377, 379, 381, 383, 385, 387, 389, 391, 393, 395, 397, 399, 401, 403, 405, 407, 409, 411, 413, 415, 417, 419, 421, 423, 425, 427, 429, 431), (433, 434, 436, 435), (435, 436, 438, 437), (437, 438, 440, 439), (439, 440, 442, 441), (441, 442, 444, 443), (443, 444, 446, 445), (445, 446, 448, 447), (447, 448, 450, 449), (449, 450, 452, 451), (451, 452, 454, 453), (453, 454, 456, 455), (455, 456, 458, 457), (457, 458, 460, 459), (459, 460, 462, 461), (461, 462, 464, 463), (463, 464, 466, 465), (465, 466, 468, 467), (467, 468, 470, 469), (469, 470, 472, 471), (471, 472, 474, 473), (473, 474, 476, 475), (475, 476, 478, 477), (477, 478, 480, 479), (479, 480, 482, 481), (481, 482, 484, 483), (483, 484, 486, 485), (485, 486, 488, 487), (487, 488, 490, 489), (489, 490, 492, 491), (491, 492, 494, 493), (436, 434, 496, 494, 492, 490, 488, 486, 484, 482, 480, 478, 476, 474, 472, 470, 468, 466, 464, 462, 460, 458, 456, 454, 452, 450, 448, 446, 444, 442, 440, 438), (493, 494, 496, 495), (495, 496, 434, 433), (433, 435, 437, 439, 441, 443, 445, 447, 449, 451, 453, 455, 457, 459, 461, 463, 465, 467, 469, 471, 473, 475, 477, 479, 481, 483, 485, 487, 489, 491, 493, 495), (497, 498, 500, 499), (499, 500, 502, 501), (501, 502, 504, 503), (503, 504, 506, 505), (505, 506, 508, 507), (507, 508, 510, 509), (509, 510, 512, 511), (511, 512, 514, 513), (513, 514, 516, 515), (515, 516, 518, 517), (517, 518, 520, 519), (519, 520, 522, 521), (521, 522, 524, 523), (523, 524, 526, 525), (525, 526, 528, 527), (527, 528, 530, 529), (529, 530, 532, 531), (531, 532, 534, 533), (533, 534, 536, 535), (535, 536, 538, 537), (537, 538, 540, 539), (539, 540, 542, 541), (541, 542, 544, 543), (543, 544, 546, 545), (545, 546, 548, 547), (547, 548, 550, 549), (549, 550, 552, 551), (551, 552, 554, 553), (553, 554, 556, 555), (555, 556, 558, 557), (500, 498, 560, 558, 556, 554, 552, 550, 548, 546, 544, 542, 540, 538, 536, 534, 532, 530, 528, 526, 524, 522, 520, 518, 516, 514, 512, 510, 508, 506, 504, 502), (557, 558, 560, 559), (559, 560, 498, 497), (497, 499, 501, 503, 505, 507, 509, 511, 513, 515, 517, 519, 521, 523, 525, 527, 529, 531, 533, 535, 537, 539, 541, 543, 545, 547, 549, 551, 553, 555, 557, 559), (561, 562, 564, 563), (563, 564, 566, 565), (565, 566, 568, 567), (567, 568, 570, 569), (569, 570, 572, 571), (571, 572, 574, 573), (573, 574, 576, 575), (575, 576, 578, 577), (577, 578, 580, 579), (579, 580, 582, 581), (581, 582, 584, 583), (583, 584, 586, 585), (585, 586, 588, 587), (587, 588, 590, 589), (589, 590, 592, 591), (591, 592, 594, 593), (593, 594, 596, 595), (595, 596, 598, 597), (597, 598, 600, 599), (599, 600, 602, 601), (601, 602, 604, 603), (603, 604, 606, 605), (605, 606, 608, 607), (607, 608, 610, 609), (609, 610, 612, 611), (611, 612, 614, 613), (613, 614, 616, 615), (615, 616, 618, 617), (617, 618, 620, 619), (619, 620, 622, 621), (564, 562, 624, 622, 620, 618, 616, 614, 612, 610, 608, 606, 604, 602, 600, 598, 596, 594, 592, 590, 588, 586, 584, 582, 580, 578, 576, 574, 572, 570, 568, 566), (621, 622, 624, 623), (623, 624, 562, 561), (561, 563, 565, 567, 569, 571, 573, 575, 577, 579, 581, 583, 585, 587, 589, 591, 593, 595, 597, 599, 601, 603, 605, 607, 609, 611, 613, 615, 617, 619, 621, 623), (625, 626, 628, 627), (627, 628, 630, 629), (629, 630, 632, 631), (631, 632, 634, 633), (633, 634, 636, 635), (635, 636, 638, 637), (637, 638, 640, 639), (639, 640, 642, 641), (641, 642, 644, 643), (643, 644, 646, 645), (645, 646, 648, 647), (647, 648, 650, 649), (649, 650, 652, 651), (651, 652, 654, 653), (653, 654, 656, 655), (655, 656, 658, 657), (657, 658, 660, 659), (659, 660, 662, 661), (661, 662, 664, 663), (663, 664, 666, 665), (665, 666, 668, 667), (667, 668, 670, 669), (669, 670, 672, 671), (671, 672, 674, 673), (673, 674, 676, 675), (675, 676, 678, 677), (677, 678, 680, 679), (679, 680, 682, 681), (681, 682, 684, 683), (683, 684, 686, 685), (628, 626, 688, 686, 684, 682, 680, 678, 676, 674, 672, 670, 668, 666, 664, 662, 660, 658, 656, 654, 652, 650, 648, 646, 644, 642, 640, 638, 636, 634, 632, 630), (685, 686, 688, 687), (687, 688, 626, 625), (625, 627, 629, 631, 633, 635, 637, 639, 641, 643, 645, 647, 649, 651, 653, 655, 657, 659, 661, 663, 665, 667, 669, 671, 673, 675, 677, 679, 681, 683, 685, 687), (689, 690, 692, 691), (691, 692, 694, 693), (693, 694, 696, 695), (695, 696, 698, 697), (697, 698, 700, 699), (699, 700, 702, 701), (701, 702, 704, 703), (703, 704, 706, 705), (705, 706, 708, 707), (707, 708, 710, 709), (709, 710, 712, 711), (711, 712, 714, 713), (713, 714, 716, 715), (715, 716, 718, 717), (717, 718, 720, 719), (719, 720, 722, 721), (721, 722, 724, 723), (723, 724, 726, 725), (725, 726, 728, 727), (727, 728, 730, 729), (729, 730, 732, 731), (731, 732, 734, 733), (733, 734, 736, 735), (735, 736, 738, 737), (737, 738, 740, 739), (739, 740, 742, 741), (741, 742, 744, 743), (743, 744, 746, 745), (745, 746, 748, 747), (747, 748, 750, 749), (692, 690, 752, 750, 748, 746, 744, 742, 740, 738, 736, 734, 732, 730, 728, 726, 724, 722, 720, 718, 716, 714, 712, 710, 708, 706, 704, 702, 700, 698, 696, 694), (749, 750, 752, 751), (751, 752, 690, 689), (689, 691, 693, 695, 697, 699, 701, 703, 705, 707, 709, 711, 713, 715, 717, 719, 721, 723, 725, 727, 729, 731, 733, 735, 737, 739, 741, 743, 745, 747, 749, 751), (753, 754, 756, 755), (755, 756, 758, 757), (757, 758, 760, 759), (759, 760, 762, 761), (761, 762, 764, 763), (763, 764, 766, 765), (765, 766, 768, 767), (767, 768, 770, 769), (769, 770, 772, 771), (771, 772, 774, 773), (773, 774, 776, 775), (775, 776, 778, 777), (777, 778, 780, 779), (779, 780, 782, 781), (781, 782, 784, 783), (783, 784, 786, 785), (785, 786, 788, 787), (787, 788, 790, 789), (789, 790, 792, 791), (791, 792, 794, 793), (793, 794, 796, 795), (795, 796, 798, 797), (797, 798, 800, 799), (799, 800, 802, 801), (801, 802, 804, 803), (803, 804, 806, 805), (805, 806, 808, 807), (807, 808, 810, 809), (809, 810, 812, 811), (811, 812, 814, 813), (756, 754, 816, 814, 812, 810, 808, 806, 804, 802, 800, 798, 796, 794, 792, 790, 788, 786, 784, 782, 780, 778, 776, 774, 772, 770, 768, 766, 764, 762, 760, 758), (813, 814, 816, 815), (815, 816, 754, 753), (753, 755, 757, 759, 761, 763, 765, 767, 769, 771, 773, 775, 777, 779, 781, 783, 785, 787, 789, 791, 793, 795, 797, 799, 801, 803, 805, 807, 809, 811, 813, 815)])
me_plane.polygons.foreach_set('material_index', [1, 0, 0, 0, 0, 2, 0, 3, 0, 3, 0, 0, 0, 0, 0, 0, 0, 0, 0, 0, 0, 0, 0, 0, 0, 2, 1, 3, 0, 0, 0, 2, 1, 3, 0, 0, 0, 1, 3, 3, 0, 0, 0, 0, 0, 0, 0, 0, 0, 0, 1, 3, 1, 2, 1, 1, 1, 2, 1, 3, 3, 2, 3, 3, 1, 2, 3, 1, 3, 2, 1, 1, 1, 2, 3, 2, 3, 2, 1, 3, 1, 2, 3, 3, 1, 0, 0, 0, 0, 0, 0, 0, 0, 0, 0, 0, 4, 4, 4, 4, 4, 4, 4, 4, 4, 4, 4, 4, 4, 4, 4, 4, 4, 4, 4, 4, 4, 4, 4, 4, 4, 4, 4, 4, 4, 4, 4, 4, 4, 4, 4, 4, 4, 4, 4, 4, 4, 4, 4, 4, 4, 4, 4, 4, 4, 4, 4, 4, 4, 4, 4, 4, 4, 4, 4, 4, 4, 4, 4, 4, 4, 4, 4, 4, 4, 4, 4, 4, 4, 4, 4, 4, 4, 4, 4, 4, 4, 4, 4, 4, 4, 4, 4, 4, 4, 4, 4, 4, 4, 4, 4, 4, 4, 4, 4, 4, 4, 4, 4, 4, 4, 4, 4, 4, 4, 4, 4, 4, 4, 4, 4, 4, 4, 4, 4, 4, 4, 4, 4, 4, 4, 4, 4, 4, 4, 4, 4, 4, 4, 4, 4, 4, 4, 4, 4, 4, 4, 4, 4, 4, 4, 4, 4, 4, 4, 4, 4, 4, 4, 4, 4, 4, 4, 4, 4, 4, 4, 4, 4, 4, 4, 4, 4, 4, 4, 4, 4, 4, 4, 4, 4, 4, 4, 4, 4, 4, 4, 4, 4, 4, 4, 4, 4, 4, 4, 4, 4, 4, 4, 4, 4, 4, 4, 4, 4, 4, 4, 4, 4, 4, 4, 4, 4, 4, 4, 4, 4, 4, 4, 4, 4, 4, 4, 4, 4, 4, 4, 4, 4, 4, 4, 4, 4, 4, 4, 4, 4, 4, 4, 4, 4, 4, 4, 4, 4, 4, 4, 4, 4, 4, 4, 4, 4, 4, 4, 4, 4, 4, 4, 4, 4, 4, 4, 4, 4, 4, 4, 4, 4, 4, 4, 4, 4, 4, 4, 4, 4, 4, 4, 4, 4, 4, 4, 4, 4, 4, 4, 4, 4, 4, 4, 4, 4, 4, 4, 4, 4, 4, 4, 4, 4, 4, 4, 4, 4, 4, 4, 4, 4, 4, 4, 4, 4, 4, 4, 4, 4, 4, 4, 4, 4, 4, 4, 4, 4, 4, 4, 4, 4, 4, 4, 4, 4, 4, 4, 4, 4, 4, 4, 4, 4, 4, 4, 4, 4, 4, 4, 4, 4, 4, 4, 4, 4, 4, 4, 4, 4, 4, 4, 4, 4, 4, 4, 4, 4, 4, 4, 4, 4, 4, 4, 4, 4, 4, 4, 4, 4, 4, 4, 4])
_uv = me_plane.uv_layers.new(name='UVMap')
_uv.uv.foreach_set('vector', [0.25, 0.125, 0.25, 0.25, 0.25, 0.25, 0.25, 0.125, 0.375, 0.875, 0.5, 0.875, 0.5, 1.0, 0.375, 1.0, 0.375, 0.375, 0.5, 0.375, 0.5, 0.5, 0.375, 0.5, 0.875, 0.375, 1.0, 0.375, 1.0, 0.5, 0.875, 0.5, 0.625, 0.125, 0.75, 0.125, 0.75, 0.25, 0.625, 0.25, 0.0, 0.0, 0.0, 0.0, 0.0, 0.0, 0.0, 0.0, 0.375, 0.625, 0.25, 0.625, 0.25, 0.5, 0.375, 0.5, 0.25, 0.0, 0.25, 0.125, 0.25, 0.125, 0.25, 0.0, 0.5, 0.25, 0.0, 0.0, 0.625, 0.125, 0.625, 0.25, 0.0, 0.0, 0.0, 0.0, 0.0, 0.0, 0.0, 0.0, 0.125, 0.625, 0.25, 0.625, 0.25, 0.75, 0.125, 0.75, 0.625, 0.875, 0.75, 0.875, 0.75, 1.0, 0.625, 1.0, 0.625, 0.625, 0.75, 0.625, 0.75, 0.75, 0.625, 0.75, 0.875, 0.625, 1.0, 0.625, 1.0, 0.75, 0.875, 0.75, 0.75, 0.625, 0.875, 0.625, 0.875, 0.75, 0.75, 0.75, 0.875, 0.5, 1.0, 0.5, 1.0, 0.625, 0.875, 0.625, 0.0, 0.0, 0.5, 0.75, 0.375, 0.75, 0.375, 0.625, 0.5, 0.5, 0.625, 0.5, 0.625, 0.625, 0.5, 0.625, 0.5, 0.875, 0.625, 0.875, 0.625, 1.0, 0.5, 1.0, 0.625, 0.75, 0.75, 0.75, 0.75, 0.875, 0.625, 0.875, 0.25, 0.625, 0.375, 0.625, 0.375, 0.75, 0.25, 0.75, 0.375, 0.5, 0.5, 0.5, 0.5, 0.625, 0.375, 0.625, 0.0, 0.625, 0.125, 0.625, 0.125, 0.75, 0.0, 0.75, 0.0, 0.5, 0.125, 0.5, 0.125, 0.625, 0.0, 0.625, 0.0, 0.0, 0.25, 0.5, 0.25, 0.625, 0.125, 0.625, 0.0, 0.0, 0.0, 0.0, 0.0, 0.0, 0.0, 0.0, 0.0, 0.0, 0.0, 0.0, 0.0, 0.0, 0.0, 0.0, 0.875, 0.25, 0.75, 0.25, 0.75, 0.25, 0.875, 0.25, 0.25, 0.125, 0.375, 0.125, 0.375, 0.25, 0.25, 0.25, 0.25, 0.0, 0.375, 0.0, 0.375, 0.125, 0.25, 0.125, 0.375, 0.0, 0.5, 0.0, 0.5, 0.125, 0.375, 0.125, 0.0, 0.0, 0.0, 0.0, 0.0, 0.0, 0.0, 0.0, 1.0, 0.25, 0.875, 0.25, 0.875, 0.25, 1.0, 0.25, 0.0, 0.0, 0.0, 0.0, 0.0, 0.0, 0.0, 0.0, 0.0, 0.375, 0.125, 0.375, 0.125, 0.5, 0.0, 0.5, 0.0, 0.25, 0.125, 0.25, 0.125, 0.375, 0.0, 0.375, 0.125, 0.25, 0.25, 0.25, 0.25, 0.375, 0.125, 0.375, 0.75, 0.75, 0.875, 0.75, 0.875, 0.75, 0.75, 0.75, 0.875, 0.75, 1.0, 0.75, 1.0, 0.75, 0.875, 0.75, 0.75, 0.25, 0.75, 0.125, 0.75, 0.125, 0.75, 0.25, 0.375, 0.5, 0.25, 0.5, 0.25, 0.375, 0.375, 0.375, 0.5, 0.0, 0.625, 0.0, 0.625, 0.125, 0.5, 0.125, 0.625, 0.0, 0.75, 0.0, 0.75, 0.125, 0.625, 0.125, 0.5, 0.375, 0.625, 0.375, 0.625, 0.5, 0.5, 0.5, 0.625, 0.25, 0.75, 0.25, 0.75, 0.375, 0.625, 0.375, 0.75, 0.25, 0.875, 0.25, 0.875, 0.375, 0.75, 0.375, 0.875, 0.25, 1.0, 0.25, 1.0, 0.375, 0.875, 0.375, 0.25, 0.25, 0.375, 0.25, 0.375, 0.375, 0.25, 0.375, 0.25, 0.875, 0.375, 0.875, 0.375, 1.0, 0.25, 1.0, 0.25, 0.75, 0.375, 0.75, 0.375, 0.875, 0.25, 0.875, 0.75, 0.125, 0.75, 0.0, 0.75, 0.0, 0.75, 0.125, 0.75, 1.0, 0.75, 0.875, 0.75, 0.875, 0.75, 1.0, 0.75, 0.875, 0.75, 0.75, 0.75, 0.75, 0.75, 0.875, 0.875, 0.875, 1.0, 0.875, 1.0, 1.0, 0.875, 1.0, 0.875, 0.125, 1.0, 0.125, 1.0, 0.25, 0.875, 0.25, 0.125, 0.125, 0.25, 0.125, 0.25, 0.25, 0.125, 0.25, 0.125, 0.875, 0.25, 0.875, 0.25, 1.0, 0.125, 1.0, 0.0, 0.875, 0.125, 0.875, 0.125, 1.0, 0.0, 1.0, 0.0, 0.75, 0.125, 0.75, 0.125, 0.875, 0.0, 0.875, 0.125, 0.75, 0.25, 0.75, 0.25, 0.875, 0.125, 0.875, 0.0, 0.125, 0.125, 0.125, 0.125, 0.25, 0.0, 0.25, 0.0, 0.0, 0.125, 0.0, 0.125, 0.125, 0.0, 0.125, 0.125, 0.0, 0.25, 0.0, 0.25, 0.125, 0.125, 0.125, 0.75, 0.125, 0.875, 0.125, 0.875, 0.25, 0.75, 0.25, 0.75, 0.0, 0.875, 0.0, 0.875, 0.125, 0.75, 0.125, 0.875, 0.0, 1.0, 0.0, 1.0, 0.125, 0.875, 0.125, 0.75, 0.875, 0.875, 0.875, 0.875, 1.0, 0.75, 1.0, 0.75, 0.75, 0.875, 0.75, 0.875, 0.875, 0.75, 0.875, 0.875, 0.75, 1.0, 0.75, 1.0, 0.875, 0.875, 0.875, 0.0, 0.0, 0.0, 0.0, 0.0, 0.0, 0.0, 0.0, 0.0, 0.0, 0.0, 0.0, 0.0, 0.0, 0.0, 0.0, 0.0, 0.0, 0.0, 0.0, 0.0, 0.0, 0.0, 0.0, 0.25, 0.25, 0.125, 0.25, 0.125, 0.25, 0.25, 0.25, 0.0, 0.0, 0.0, 0.0, 0.0, 0.0, 0.0, 0.0, 0.125, 0.25, 0.0, 0.25, 0.0, 0.25, 0.125, 0.25, 0.0, 0.0, 0.0, 0.0, 0.0, 0.0, 0.0, 0.0, 0.0, 0.0, 0.0, 0.0, 0.0, 0.0, 0.0, 0.0, 0.0, 0.0, 0.0, 0.0, 0.0, 0.0, 0.0, 0.0, 0.0, 0.0, 0.0, 0.0, 0.0, 0.0, 0.0, 0.0, 0.25, 0.75, 0.25, 0.875, 0.25, 0.875, 0.25, 0.75, 0.25, 0.875, 0.25, 1.0, 0.25, 1.0, 0.25, 0.875, 0.0, 0.0, 0.0, 0.0, 0.0, 0.0, 0.0, 0.0, 0.0, 0.0, 0.0, 0.0, 0.0, 0.0, 0.0, 0.0, 0.125, 0.75, 0.25, 0.75, 0.25, 0.75, 0.125, 0.75, 0.0, 0.75, 0.125, 0.75, 0.125, 0.75, 0.0, 0.75, 0.625, 0.375, 0.5, 0.375, 0.5, 0.25, 0.625, 0.25, 0.625, 0.5, 0.625, 0.375, 0.75, 0.375, 0.75, 0.5, 0.875, 0.625, 0.75, 0.625, 0.75, 0.5, 0.875, 0.5, 0.625, 0.5, 0.75, 0.5, 0.75, 0.625, 0.625, 0.625, 0.25, 0.5, 0.0, 0.0, 0.125, 0.375, 0.25, 0.375, 0.5, 0.875, 0.375, 0.875, 0.375, 0.75, 0.5, 0.75, 0.625, 0.875, 0.5, 0.875, 0.5, 0.75, 0.625, 0.75, 0.5, 0.75, 0.0, 0.0, 0.625, 0.625, 0.625, 0.75, 0.0, 0.0, 0.5, 0.25, 0.375, 0.25, 0.375, 0.125, 0.5, 0.375, 0.375, 0.375, 0.375, 0.25, 0.5, 0.25, 0.875, 0.5, 0.75, 0.5, 0.75, 0.375, 0.875, 0.375, 1.0, 0.5, 1.0, 1.0, 0.9688, 1.0, 0.9688, 0.5, 0.9688, 0.5, 0.9688, 1.0, 0.9375, 1.0, 0.9375, 0.5, 0.9375, 0.5, 0.9375, 1.0, 0.9062, 1.0, 0.9062, 0.5, 0.9062, 0.5, 0.9062, 1.0, 0.875, 1.0, 0.875, 0.5, 0.875, 0.5, 0.875, 1.0, 0.8438, 1.0, 0.8438, 0.5, 0.8438, 0.5, 0.8438, 1.0, 0.8125, 1.0, 0.8125, 0.5, 0.8125, 0.5, 0.8125, 1.0, 0.7812, 1.0, 0.7812, 0.5, 0.7812, 0.5, 0.7812, 1.0, 0.75, 1.0, 0.75, 0.5, 0.75, 0.5, 0.75, 1.0, 0.7188, 1.0, 0.7188, 0.5, 0.7188, 0.5, 0.7188, 1.0, 0.6875, 1.0, 0.6875, 0.5, 0.6875, 0.5, 0.6875, 1.0, 0.6562, 1.0, 0.6562, 0.5, 0.6562, 0.5, 0.6562, 1.0, 0.625, 1.0, 0.625, 0.5, 0.625, 0.5, 0.625, 1.0, 0.5938, 1.0, 0.5938, 0.5, 0.5938, 0.5, 0.5938, 1.0, 0.5625, 1.0, 0.5625, 0.5, 0.5625, 0.5, 0.5625, 1.0, 0.5312, 1.0, 0.5312, 0.5, 0.5312, 0.5, 0.5312, 1.0, 0.5, 1.0, 0.5, 0.5, 0.5, 0.5, 0.5, 1.0, 0.4688, 1.0, 0.4688, 0.5, 0.4688, 0.5, 0.4688, 1.0, 0.4375, 1.0, 0.4375, 0.5, 0.4375, 0.5, 0.4375, 1.0, 0.4062, 1.0, 0.4062, 0.5, 0.4062, 0.5, 0.4062, 1.0, 0.375, 1.0, 0.375, 0.5, 0.375, 0.5, 0.375, 1.0, 0.3438, 1.0, 0.3438, 0.5, 0.3438, 0.5, 0.3438, 1.0, 0.3125, 1.0, 0.3125, 0.5, 0.3125, 0.5, 0.3125, 1.0, 0.2812, 1.0, 0.2812, 0.5, 0.2812, 0.5, 0.2812, 1.0, 0.25, 1.0, 0.25, 0.5, 0.25, 0.5, 0.25, 1.0, 0.2188, 1.0, 0.2188, 0.5, 0.2188, 0.5, 0.2188, 1.0, 0.1875, 1.0, 0.1875, 0.5, 0.1875, 0.5, 0.1875, 1.0, 0.1562, 1.0, 0.1562, 0.5, 0.1562, 0.5, 0.1562, 1.0, 0.125, 1.0, 0.125, 0.5, 0.125, 0.5, 0.125, 1.0, 0.09375, 1.0, 0.09375, 0.5, 0.09375, 0.5, 0.09375, 1.0, 0.0625, 1.0, 0.0625, 0.5, 0.2968, 0.4854, 0.25, 0.49, 0.2032, 0.4854, 0.1582, 0.4717, 0.1167, 0.4496, 0.08029, 0.4197, 0.05045, 0.3833, 0.02827, 0.3418, 0.01461, 0.2968, 0.01, 0.25, 0.01461, 0.2032, 0.02827, 0.1582, 0.05045, 0.1167, 0.08029, 0.08029, 0.1167, 0.05045, 0.1582, 0.02827, 0.2032, 0.01461, 0.25, 0.01, 0.2968, 0.01461, 0.3418, 0.02827, 0.3833, 0.05045, 0.4197, 0.08029, 0.4496, 0.1167, 0.4717, 0.1582, 0.4854, 0.2032, 0.49, 0.25, 0.4854, 0.2968, 0.4717, 0.3418, 0.4496, 0.3833, 0.4197, 0.4197, 0.3833, 0.4496, 0.3418, 0.4717, 0.0625, 0.5, 0.0625, 1.0, 0.03125, 1.0, 0.03125, 0.5, 0.03125, 0.5, 0.03125, 1.0, 0.0, 1.0, 0.0, 0.5, 0.75, 0.49, 0.7968, 0.4854, 0.8418, 0.4717, 0.8833, 0.4496, 0.9197, 0.4197, 0.9496, 0.3833, 0.9717, 0.3418, 0.9854, 0.2968, 0.99, 0.25, 0.9854, 0.2032, 0.9717, 0.1582, 0.9496, 0.1167, 0.9197, 0.08029, 0.8833, 0.05045, 0.8418, 0.02827, 0.7968, 0.01461, 0.75, 0.01, 0.7032, 0.01461, 0.6582, 0.02827, 0.6167, 0.05045, 0.5803, 0.08029, 0.5504, 0.1167, 0.5283, 0.1582, 0.5146, 0.2032, 0.51, 0.25, 0.5146, 0.2968, 0.5283, 0.3418, 0.5504, 0.3833, 0.5803, 0.4197, 0.6167, 0.4496, 0.6582, 0.4717, 0.7032, 0.4854, 1.0, 0.5, 1.0, 1.0, 0.9688, 1.0, 0.9688, 0.5, 0.9688, 0.5, 0.9688, 1.0, 0.9375, 1.0, 0.9375, 0.5, 0.9375, 0.5, 0.9375, 1.0, 0.9062, 1.0, 0.9062, 0.5, 0.9062, 0.5, 0.9062, 1.0, 0.875, 1.0, 0.875, 0.5, 0.875, 0.5, 0.875, 1.0, 0.8438, 1.0, 0.8438, 0.5, 0.8438, 0.5, 0.8438, 1.0, 0.8125, 1.0, 0.8125, 0.5, 0.8125, 0.5, 0.8125, 1.0, 0.7812, 1.0, 0.7812, 0.5, 0.7812, 0.5, 0.7812, 1.0, 0.75, 1.0, 0.75, 0.5, 0.75, 0.5, 0.75, 1.0, 0.7188, 1.0, 0.7188, 0.5, 0.7188, 0.5, 0.7188, 1.0, 0.6875, 1.0, 0.6875, 0.5, 0.6875, 0.5, 0.6875, 1.0, 0.6562, 1.0, 0.6562, 0.5, 0.6562, 0.5, 0.6562, 1.0, 0.625, 1.0, 0.625, 0.5, 0.625, 0.5, 0.625, 1.0, 0.5938, 1.0, 0.5938, 0.5, 0.5938, 0.5, 0.5938, 1.0, 0.5625, 1.0, 0.5625, 0.5, 0.5625, 0.5, 0.5625, 1.0, 0.5312, 1.0, 0.5312, 0.5, 0.5312, 0.5, 0.5312, 1.0, 0.5, 1.0, 0.5, 0.5, 0.5, 0.5, 0.5, 1.0, 0.4688, 1.0, 0.4688, 0.5, 0.4688, 0.5, 0.4688, 1.0, 0.4375, 1.0, 0.4375, 0.5, 0.4375, 0.5, 0.4375, 1.0, 0.4062, 1.0, 0.4062, 0.5, 0.4062, 0.5, 0.4062, 1.0, 0.375, 1.0, 0.375, 0.5, 0.375, 0.5, 0.375, 1.0, 0.3438, 1.0, 0.3438, 0.5, 0.3438, 0.5, 0.3438, 1.0, 0.3125, 1.0, 0.3125, 0.5, 0.3125, 0.5, 0.3125, 1.0, 0.2812, 1.0, 0.2812, 0.5, 0.2812, 0.5, 0.2812, 1.0, 0.25, 1.0, 0.25, 0.5, 0.25, 0.5, 0.25, 1.0, 0.2188, 1.0, 0.2188, 0.5, 0.2188, 0.5, 0.2188, 1.0, 0.1875, 1.0, 0.1875, 0.5, 0.1875, 0.5, 0.1875, 1.0, 0.1562, 1.0, 0.1562, 0.5, 0.1562, 0.5, 0.1562, 1.0, 0.125, 1.0, 0.125, 0.5, 0.125, 0.5, 0.125, 1.0, 0.09375, 1.0, 0.09375, 0.5, 0.09375, 0.5, 0.09375, 1.0, 0.0625, 1.0, 0.0625, 0.5, 0.2968, 0.4854, 0.25, 0.49, 0.2032, 0.4854, 0.1582, 0.4717, 0.1167, 0.4496, 0.08029, 0.4197, 0.05045, 0.3833, 0.02827, 0.3418, 0.01461, 0.2968, 0.01, 0.25, 0.01461, 0.2032, 0.02827, 0.1582, 0.05045, 0.1167, 0.08029, 0.08029, 0.1167, 0.05045, 0.1582, 0.02827, 0.2032, 0.01461, 0.25, 0.01, 0.2968, 0.01461, 0.3418, 0.02827, 0.3833, 0.05045, 0.4197, 0.08029, 0.4496, 0.1167, 0.4717, 0.1582, 0.4854, 0.2032, 0.49, 0.25, 0.4854, 0.2968, 0.4717, 0.3418, 0.4496, 0.3833, 0.4197, 0.4197, 0.3833, 0.4496, 0.3418, 0.4717, 0.0625, 0.5, 0.0625, 1.0, 0.03125, 1.0, 0.03125, 0.5, 0.03125, 0.5, 0.03125, 1.0, 0.0, 1.0, 0.0, 0.5, 0.75, 0.49, 0.7968, 0.4854, 0.8418, 0.4717, 0.8833, 0.4496, 0.9197, 0.4197, 0.9496, 0.3833, 0.9717, 0.3418, 0.9854, 0.2968, 0.99, 0.25, 0.9854, 0.2032, 0.9717, 0.1582, 0.9496, 0.1167, 0.9197, 0.08029, 0.8833, 0.05045, 0.8418, 0.02827, 0.7968, 0.01461, 0.75, 0.01, 0.7032, 0.01461, 0.6582, 0.02827, 0.6167, 0.05045, 0.5803, 0.08029, 0.5504, 0.1167, 0.5283, 0.1582, 0.5146, 0.2032, 0.51, 0.25, 0.5146, 0.2968, 0.5283, 0.3418, 0.5504, 0.3833, 0.5803, 0.4197, 0.6167, 0.4496, 0.6582, 0.4717, 0.7032, 0.4854, 1.0, 0.5, 1.0, 1.0, 0.9688, 1.0, 0.9688, 0.5, 0.9688, 0.5, 0.9688, 1.0, 0.9375, 1.0, 0.9375, 0.5, 0.9375, 0.5, 0.9375, 1.0, 0.9062, 1.0, 0.9062, 0.5, 0.9062, 0.5, 0.9062, 1.0, 0.875, 1.0, 0.875, 0.5, 0.875, 0.5, 0.875, 1.0, 0.8438, 1.0, 0.8438, 0.5, 0.8438, 0.5, 0.8438, 1.0, 0.8125, 1.0, 0.8125, 0.5, 0.8125, 0.5, 0.8125, 1.0, 0.7812, 1.0, 0.7812, 0.5, 0.7812, 0.5, 0.7812, 1.0, 0.75, 1.0, 0.75, 0.5, 0.75, 0.5, 0.75, 1.0, 0.7188, 1.0, 0.7188, 0.5, 0.7188, 0.5, 0.7188, 1.0, 0.6875, 1.0, 0.6875, 0.5, 0.6875, 0.5, 0.6875, 1.0, 0.6562, 1.0, 0.6562, 0.5, 0.6562, 0.5, 0.6562, 1.0, 0.625, 1.0, 0.625, 0.5, 0.625, 0.5, 0.625, 1.0, 0.5938, 1.0, 0.5938, 0.5, 0.5938, 0.5, 0.5938, 1.0, 0.5625, 1.0, 0.5625, 0.5, 0.5625, 0.5, 0.5625, 1.0, 0.5312, 1.0, 0.5312, 0.5, 0.5312, 0.5, 0.5312, 1.0, 0.5, 1.0, 0.5, 0.5, 0.5, 0.5, 0.5, 1.0, 0.4688, 1.0, 0.4688, 0.5, 0.4688, 0.5, 0.4688, 1.0, 0.4375, 1.0, 0.4375, 0.5, 0.4375, 0.5, 0.4375, 1.0, 0.4062, 1.0, 0.4062, 0.5, 0.4062, 0.5, 0.4062, 1.0, 0.375, 1.0, 0.375, 0.5, 0.375, 0.5, 0.375, 1.0, 0.3438, 1.0, 0.3438, 0.5, 0.3438, 0.5, 0.3438, 1.0, 0.3125, 1.0, 0.3125, 0.5, 0.3125, 0.5, 0.3125, 1.0, 0.2812, 1.0, 0.2812, 0.5, 0.2812, 0.5, 0.2812, 1.0, 0.25, 1.0, 0.25, 0.5, 0.25, 0.5, 0.25, 1.0, 0.2188, 1.0, 0.2188, 0.5, 0.2188, 0.5, 0.2188, 1.0, 0.1875, 1.0, 0.1875, 0.5, 0.1875, 0.5, 0.1875, 1.0, 0.1562, 1.0, 0.1562, 0.5, 0.1562, 0.5, 0.1562, 1.0, 0.125, 1.0, 0.125, 0.5, 0.125, 0.5, 0.125, 1.0, 0.09375, 1.0, 0.09375, 0.5, 0.09375, 0.5, 0.09375, 1.0, 0.0625, 1.0, 0.0625, 0.5, 0.2968, 0.4854, 0.25, 0.49, 0.2032, 0.4854, 0.1582, 0.4717, 0.1167, 0.4496, 0.08029, 0.4197, 0.05045, 0.3833, 0.02827, 0.3418, 0.01461, 0.2968, 0.01, 0.25, 0.01461, 0.2032, 0.02827, 0.1582, 0.05045, 0.1167, 0.08029, 0.08029, 0.1167, 0.05045, 0.1582, 0.02827, 0.2032, 0.01461, 0.25, 0.01, 0.2968, 0.01461, 0.3418, 0.02827, 0.3833, 0.05045, 0.4197, 0.08029, 0.4496, 0.1167, 0.4717, 0.1582, 0.4854, 0.2032, 0.49, 0.25, 0.4854, 0.2968, 0.4717, 0.3418, 0.4496, 0.3833, 0.4197, 0.4197, 0.3833, 0.4496, 0.3418, 0.4717, 0.0625, 0.5, 0.0625, 1.0, 0.03125, 1.0, 0.03125, 0.5, 0.03125, 0.5, 0.03125, 1.0, 0.0, 1.0, 0.0, 0.5, 0.75, 0.49, 0.7968, 0.4854, 0.8418, 0.4717, 0.8833, 0.4496, 0.9197, 0.4197, 0.9496, 0.3833, 0.9717, 0.3418, 0.9854, 0.2968, 0.99, 0.25, 0.9854, 0.2032, 0.9717, 0.1582, 0.9496, 0.1167, 0.9197, 0.08029, 0.8833, 0.05045, 0.8418, 0.02827, 0.7968, 0.01461, 0.75, 0.01, 0.7032, 0.01461, 0.6582, 0.02827, 0.6167, 0.05045, 0.5803, 0.08029, 0.5504, 0.1167, 0.5283, 0.1582, 0.5146, 0.2032, 0.51, 0.25, 0.5146, 0.2968, 0.5283, 0.3418, 0.5504, 0.3833, 0.5803, 0.4197, 0.6167, 0.4496, 0.6582, 0.4717, 0.7032, 0.4854, 1.0, 0.5, 1.0, 1.0, 0.9688, 1.0, 0.9688, 0.5, 0.9688, 0.5, 0.9688, 1.0, 0.9375, 1.0, 0.9375, 0.5, 0.9375, 0.5, 0.9375, 1.0, 0.9062, 1.0, 0.9062, 0.5, 0.9062, 0.5, 0.9062, 1.0, 0.875, 1.0, 0.875, 0.5, 0.875, 0.5, 0.875, 1.0, 0.8438, 1.0, 0.8438, 0.5, 0.8438, 0.5, 0.8438, 1.0, 0.8125, 1.0, 0.8125, 0.5, 0.8125, 0.5, 0.8125, 1.0, 0.7812, 1.0, 0.7812, 0.5, 0.7812, 0.5, 0.7812, 1.0, 0.75, 1.0, 0.75, 0.5, 0.75, 0.5, 0.75, 1.0, 0.7188, 1.0, 0.7188, 0.5, 0.7188, 0.5, 0.7188, 1.0, 0.6875, 1.0, 0.6875, 0.5, 0.6875, 0.5, 0.6875, 1.0, 0.6562, 1.0, 0.6562, 0.5, 0.6562, 0.5, 0.6562, 1.0, 0.625, 1.0, 0.625, 0.5, 0.625, 0.5, 0.625, 1.0, 0.5938, 1.0, 0.5938, 0.5, 0.5938, 0.5, 0.5938, 1.0, 0.5625, 1.0, 0.5625, 0.5, 0.5625, 0.5, 0.5625, 1.0, 0.5312, 1.0, 0.5312, 0.5, 0.5312, 0.5, 0.5312, 1.0, 0.5, 1.0, 0.5, 0.5, 0.5, 0.5, 0.5, 1.0, 0.4688, 1.0, 0.4688, 0.5, 0.4688, 0.5, 0.4688, 1.0, 0.4375, 1.0, 0.4375, 0.5, 0.4375, 0.5, 0.4375, 1.0, 0.4062, 1.0, 0.4062, 0.5, 0.4062, 0.5, 0.4062, 1.0, 0.375, 1.0, 0.375, 0.5, 0.375, 0.5, 0.375, 1.0, 0.3438, 1.0, 0.3438, 0.5, 0.3438, 0.5, 0.3438, 1.0, 0.3125, 1.0, 0.3125, 0.5, 0.3125, 0.5, 0.3125, 1.0, 0.2812, 1.0, 0.2812, 0.5, 0.2812, 0.5, 0.2812, 1.0, 0.25, 1.0, 0.25, 0.5, 0.25, 0.5, 0.25, 1.0, 0.2188, 1.0, 0.2188, 0.5, 0.2188, 0.5, 0.2188, 1.0, 0.1875, 1.0, 0.1875, 0.5, 0.1875, 0.5, 0.1875, 1.0, 0.1562, 1.0, 0.1562, 0.5, 0.1562, 0.5, 0.1562, 1.0, 0.125, 1.0, 0.125, 0.5, 0.125, 0.5, 0.125, 1.0, 0.09375, 1.0, 0.09375, 0.5, 0.09375, 0.5, 0.09375, 1.0, 0.0625, 1.0, 0.0625, 0.5, 0.2968, 0.4854, 0.25, 0.49, 0.2032, 0.4854, 0.1582, 0.4717, 0.1167, 0.4496, 0.08029, 0.4197, 0.05045, 0.3833, 0.02827, 0.3418, 0.01461, 0.2968, 0.01, 0.25, 0.01461, 0.2032, 0.02827, 0.1582, 0.05045, 0.1167, 0.08029, 0.08029, 0.1167, 0.05045, 0.1582, 0.02827, 0.2032, 0.01461, 0.25, 0.01, 0.2968, 0.01461, 0.3418, 0.02827, 0.3833, 0.05045, 0.4197, 0.08029, 0.4496, 0.1167, 0.4717, 0.1582, 0.4854, 0.2032, 0.49, 0.25, 0.4854, 0.2968, 0.4717, 0.3418, 0.4496, 0.3833, 0.4197, 0.4197, 0.3833, 0.4496, 0.3418, 0.4717, 0.0625, 0.5, 0.0625, 1.0, 0.03125, 1.0, 0.03125, 0.5, 0.03125, 0.5, 0.03125, 1.0, 0.0, 1.0, 0.0, 0.5, 0.75, 0.49, 0.7968, 0.4854, 0.8418, 0.4717, 0.8833, 0.4496, 0.9197, 0.4197, 0.9496, 0.3833, 0.9717, 0.3418, 0.9854, 0.2968, 0.99, 0.25, 0.9854, 0.2032, 0.9717, 0.1582, 0.9496, 0.1167, 0.9197, 0.08029, 0.8833, 0.05045, 0.8418, 0.02827, 0.7968, 0.01461, 0.75, 0.01, 0.7032, 0.01461, 0.6582, 0.02827, 0.6167, 0.05045, 0.5803, 0.08029, 0.5504, 0.1167, 0.5283, 0.1582, 0.5146, 0.2032, 0.51, 0.25, 0.5146, 0.2968, 0.5283, 0.3418, 0.5504, 0.3833, 0.5803, 0.4197, 0.6167, 0.4496, 0.6582, 0.4717, 0.7032, 0.4854, 1.0, 0.5, 1.0, 1.0, 0.9688, 1.0, 0.9688, 0.5, 0.9688, 0.5, 0.9688, 1.0, 0.9375, 1.0, 0.9375, 0.5, 0.9375, 0.5, 0.9375, 1.0, 0.9062, 1.0, 0.9062, 0.5, 0.9062, 0.5, 0.9062, 1.0, 0.875, 1.0, 0.875, 0.5, 0.875, 0.5, 0.875, 1.0, 0.8438, 1.0, 0.8438, 0.5, 0.8438, 0.5, 0.8438, 1.0, 0.8125, 1.0, 0.8125, 0.5, 0.8125, 0.5, 0.8125, 1.0, 0.7812, 1.0, 0.7812, 0.5, 0.7812, 0.5, 0.7812, 1.0, 0.75, 1.0, 0.75, 0.5, 0.75, 0.5, 0.75, 1.0, 0.7188, 1.0, 0.7188, 0.5, 0.7188, 0.5, 0.7188, 1.0, 0.6875, 1.0, 0.6875, 0.5, 0.6875, 0.5, 0.6875, 1.0, 0.6562, 1.0, 0.6562, 0.5, 0.6562, 0.5, 0.6562, 1.0, 0.625, 1.0, 0.625, 0.5, 0.625, 0.5, 0.625, 1.0, 0.5938, 1.0, 0.5938, 0.5, 0.5938, 0.5, 0.5938, 1.0, 0.5625, 1.0, 0.5625, 0.5, 0.5625, 0.5, 0.5625, 1.0, 0.5312, 1.0, 0.5312, 0.5, 0.5312, 0.5, 0.5312, 1.0, 0.5, 1.0, 0.5, 0.5, 0.5, 0.5, 0.5, 1.0, 0.4688, 1.0, 0.4688, 0.5, 0.4688, 0.5, 0.4688, 1.0, 0.4375, 1.0, 0.4375, 0.5, 0.4375, 0.5, 0.4375, 1.0, 0.4062, 1.0, 0.4062, 0.5, 0.4062, 0.5, 0.4062, 1.0, 0.375, 1.0, 0.375, 0.5, 0.375, 0.5, 0.375, 1.0, 0.3438, 1.0, 0.3438, 0.5, 0.3438, 0.5, 0.3438, 1.0, 0.3125, 1.0, 0.3125, 0.5, 0.3125, 0.5, 0.3125, 1.0, 0.2812, 1.0, 0.2812, 0.5, 0.2812, 0.5, 0.2812, 1.0, 0.25, 1.0, 0.25, 0.5, 0.25, 0.5, 0.25, 1.0, 0.2188, 1.0, 0.2188, 0.5, 0.2188, 0.5, 0.2188, 1.0, 0.1875, 1.0, 0.1875, 0.5, 0.1875, 0.5, 0.1875, 1.0, 0.1562, 1.0, 0.1562, 0.5, 0.1562, 0.5, 0.1562, 1.0, 0.125, 1.0, 0.125, 0.5, 0.125, 0.5, 0.125, 1.0, 0.09375, 1.0, 0.09375, 0.5, 0.09375, 0.5, 0.09375, 1.0, 0.0625, 1.0, 0.0625, 0.5, 0.2968, 0.4854, 0.25, 0.49, 0.2032, 0.4854, 0.1582, 0.4717, 0.1167, 0.4496, 0.08029, 0.4197, 0.05045, 0.3833, 0.02827, 0.3418, 0.01461, 0.2968, 0.01, 0.25, 0.01461, 0.2032, 0.02827, 0.1582, 0.05045, 0.1167, 0.08029, 0.08029, 0.1167, 0.05045, 0.1582, 0.02827, 0.2032, 0.01461, 0.25, 0.01, 0.2968, 0.01461, 0.3418, 0.02827, 0.3833, 0.05045, 0.4197, 0.08029, 0.4496, 0.1167, 0.4717, 0.1582, 0.4854, 0.2032, 0.49, 0.25, 0.4854, 0.2968, 0.4717, 0.3418, 0.4496, 0.3833, 0.4197, 0.4197, 0.3833, 0.4496, 0.3418, 0.4717, 0.0625, 0.5, 0.0625, 1.0, 0.03125, 1.0, 0.03125, 0.5, 0.03125, 0.5, 0.03125, 1.0, 0.0, 1.0, 0.0, 0.5, 0.75, 0.49, 0.7968, 0.4854, 0.8418, 0.4717, 0.8833, 0.4496, 0.9197, 0.4197, 0.9496, 0.3833, 0.9717, 0.3418, 0.9854, 0.2968, 0.99, 0.25, 0.9854, 0.2032, 0.9717, 0.1582, 0.9496, 0.1167, 0.9197, 0.08029, 0.8833, 0.05045, 0.8418, 0.02827, 0.7968, 0.01461, 0.75, 0.01, 0.7032, 0.01461, 0.6582, 0.02827, 0.6167, 0.05045, 0.5803, 0.08029, 0.5504, 0.1167, 0.5283, 0.1582, 0.5146, 0.2032, 0.51, 0.25, 0.5146, 0.2968, 0.5283, 0.3418, 0.5504, 0.3833, 0.5803, 0.4197, 0.6167, 0.4496, 0.6582, 0.4717, 0.7032, 0.4854, 1.0, 0.5, 1.0, 1.0, 0.9688, 1.0, 0.9688, 0.5, 0.9688, 0.5, 0.9688, 1.0, 0.9375, 1.0, 0.9375, 0.5, 0.9375, 0.5, 0.9375, 1.0, 0.9062, 1.0, 0.9062, 0.5, 0.9062, 0.5, 0.9062, 1.0, 0.875, 1.0, 0.875, 0.5, 0.875, 0.5, 0.875, 1.0, 0.8438, 1.0, 0.8438, 0.5, 0.8438, 0.5, 0.8438, 1.0, 0.8125, 1.0, 0.8125, 0.5, 0.8125, 0.5, 0.8125, 1.0, 0.7812, 1.0, 0.7812, 0.5, 0.7812, 0.5, 0.7812, 1.0, 0.75, 1.0, 0.75, 0.5, 0.75, 0.5, 0.75, 1.0, 0.7188, 1.0, 0.7188, 0.5, 0.7188, 0.5, 0.7188, 1.0, 0.6875, 1.0, 0.6875, 0.5, 0.6875, 0.5, 0.6875, 1.0, 0.6562, 1.0, 0.6562, 0.5, 0.6562, 0.5, 0.6562, 1.0, 0.625, 1.0, 0.625, 0.5, 0.625, 0.5, 0.625, 1.0, 0.5938, 1.0, 0.5938, 0.5, 0.5938, 0.5, 0.5938, 1.0, 0.5625, 1.0, 0.5625, 0.5, 0.5625, 0.5, 0.5625, 1.0, 0.5312, 1.0, 0.5312, 0.5, 0.5312, 0.5, 0.5312, 1.0, 0.5, 1.0, 0.5, 0.5, 0.5, 0.5, 0.5, 1.0, 0.4688, 1.0, 0.4688, 0.5, 0.4688, 0.5, 0.4688, 1.0, 0.4375, 1.0, 0.4375, 0.5, 0.4375, 0.5, 0.4375, 1.0, 0.4062, 1.0, 0.4062, 0.5, 0.4062, 0.5, 0.4062, 1.0, 0.375, 1.0, 0.375, 0.5, 0.375, 0.5, 0.375, 1.0, 0.3438, 1.0, 0.3438, 0.5, 0.3438, 0.5, 0.3438, 1.0, 0.3125, 1.0, 0.3125, 0.5, 0.3125, 0.5, 0.3125, 1.0, 0.2812, 1.0, 0.2812, 0.5, 0.2812, 0.5, 0.2812, 1.0, 0.25, 1.0, 0.25, 0.5, 0.25, 0.5, 0.25, 1.0, 0.2188, 1.0, 0.2188, 0.5, 0.2188, 0.5, 0.2188, 1.0, 0.1875, 1.0, 0.1875, 0.5, 0.1875, 0.5, 0.1875, 1.0, 0.1562, 1.0, 0.1562, 0.5, 0.1562, 0.5, 0.1562, 1.0, 0.125, 1.0, 0.125, 0.5, 0.125, 0.5, 0.125, 1.0, 0.09375, 1.0, 0.09375, 0.5, 0.09375, 0.5, 0.09375, 1.0, 0.0625, 1.0, 0.0625, 0.5, 0.2968, 0.4854, 0.25, 0.49, 0.2032, 0.4854, 0.1582, 0.4717, 0.1167, 0.4496, 0.08029, 0.4197, 0.05045, 0.3833, 0.02827, 0.3418, 0.01461, 0.2968, 0.01, 0.25, 0.01461, 0.2032, 0.02827, 0.1582, 0.05045, 0.1167, 0.08029, 0.08029, 0.1167, 0.05045, 0.1582, 0.02827, 0.2032, 0.01461, 0.25, 0.01, 0.2968, 0.01461, 0.3418, 0.02827, 0.3833, 0.05045, 0.4197, 0.08029, 0.4496, 0.1167, 0.4717, 0.1582, 0.4854, 0.2032, 0.49, 0.25, 0.4854, 0.2968, 0.4717, 0.3418, 0.4496, 0.3833, 0.4197, 0.4197, 0.3833, 0.4496, 0.3418, 0.4717, 0.0625, 0.5, 0.0625, 1.0, 0.03125, 1.0, 0.03125, 0.5, 0.03125, 0.5, 0.03125, 1.0, 0.0, 1.0, 0.0, 0.5, 0.75, 0.49, 0.7968, 0.4854, 0.8418, 0.4717, 0.8833, 0.4496, 0.9197, 0.4197, 0.9496, 0.3833, 0.9717, 0.3418, 0.9854, 0.2968, 0.99, 0.25, 0.9854, 0.2032, 0.9717, 0.1582, 0.9496, 0.1167, 0.9197, 0.08029, 0.8833, 0.05045, 0.8418, 0.02827, 0.7968, 0.01461, 0.75, 0.01, 0.7032, 0.01461, 0.6582, 0.02827, 0.6167, 0.05045, 0.5803, 0.08029, 0.5504, 0.1167, 0.5283, 0.1582, 0.5146, 0.2032, 0.51, 0.25, 0.5146, 0.2968, 0.5283, 0.3418, 0.5504, 0.3833, 0.5803, 0.4197, 0.6167, 0.4496, 0.6582, 0.4717, 0.7032, 0.4854, 1.0, 0.5, 1.0, 1.0, 0.9688, 1.0, 0.9688, 0.5, 0.9688, 0.5, 0.9688, 1.0, 0.9375, 1.0, 0.9375, 0.5, 0.9375, 0.5, 0.9375, 1.0, 0.9062, 1.0, 0.9062, 0.5, 0.9062, 0.5, 0.9062, 1.0, 0.875, 1.0, 0.875, 0.5, 0.875, 0.5, 0.875, 1.0, 0.8438, 1.0, 0.8438, 0.5, 0.8438, 0.5, 0.8438, 1.0, 0.8125, 1.0, 0.8125, 0.5, 0.8125, 0.5, 0.8125, 1.0, 0.7812, 1.0, 0.7812, 0.5, 0.7812, 0.5, 0.7812, 1.0, 0.75, 1.0, 0.75, 0.5, 0.75, 0.5, 0.75, 1.0, 0.7188, 1.0, 0.7188, 0.5, 0.7188, 0.5, 0.7188, 1.0, 0.6875, 1.0, 0.6875, 0.5, 0.6875, 0.5, 0.6875, 1.0, 0.6562, 1.0, 0.6562, 0.5, 0.6562, 0.5, 0.6562, 1.0, 0.625, 1.0, 0.625, 0.5, 0.625, 0.5, 0.625, 1.0, 0.5938, 1.0, 0.5938, 0.5, 0.5938, 0.5, 0.5938, 1.0, 0.5625, 1.0, 0.5625, 0.5, 0.5625, 0.5, 0.5625, 1.0, 0.5312, 1.0, 0.5312, 0.5, 0.5312, 0.5, 0.5312, 1.0, 0.5, 1.0, 0.5, 0.5, 0.5, 0.5, 0.5, 1.0, 0.4688, 1.0, 0.4688, 0.5, 0.4688, 0.5, 0.4688, 1.0, 0.4375, 1.0, 0.4375, 0.5, 0.4375, 0.5, 0.4375, 1.0, 0.4062, 1.0, 0.4062, 0.5, 0.4062, 0.5, 0.4062, 1.0, 0.375, 1.0, 0.375, 0.5, 0.375, 0.5, 0.375, 1.0, 0.3438, 1.0, 0.3438, 0.5, 0.3438, 0.5, 0.3438, 1.0, 0.3125, 1.0, 0.3125, 0.5, 0.3125, 0.5, 0.3125, 1.0, 0.2812, 1.0, 0.2812, 0.5, 0.2812, 0.5, 0.2812, 1.0, 0.25, 1.0, 0.25, 0.5, 0.25, 0.5, 0.25, 1.0, 0.2188, 1.0, 0.2188, 0.5, 0.2188, 0.5, 0.2188, 1.0, 0.1875, 1.0, 0.1875, 0.5, 0.1875, 0.5, 0.1875, 1.0, 0.1562, 1.0, 0.1562, 0.5, 0.1562, 0.5, 0.1562, 1.0, 0.125, 1.0, 0.125, 0.5, 0.125, 0.5, 0.125, 1.0, 0.09375, 1.0, 0.09375, 0.5, 0.09375, 0.5, 0.09375, 1.0, 0.0625, 1.0, 0.0625, 0.5, 0.2968, 0.4854, 0.25, 0.49, 0.2032, 0.4854, 0.1582, 0.4717, 0.1167, 0.4496, 0.08029, 0.4197, 0.05045, 0.3833, 0.02827, 0.3418, 0.01461, 0.2968, 0.01, 0.25, 0.01461, 0.2032, 0.02827, 0.1582, 0.05045, 0.1167, 0.08029, 0.08029, 0.1167, 0.05045, 0.1582, 0.02827, 0.2032, 0.01461, 0.25, 0.01, 0.2968, 0.01461, 0.3418, 0.02827, 0.3833, 0.05045, 0.4197, 0.08029, 0.4496, 0.1167, 0.4717, 0.1582, 0.4854, 0.2032, 0.49, 0.25, 0.4854, 0.2968, 0.4717, 0.3418, 0.4496, 0.3833, 0.4197, 0.4197, 0.3833, 0.4496, 0.3418, 0.4717, 0.0625, 0.5, 0.0625, 1.0, 0.03125, 1.0, 0.03125, 0.5, 0.03125, 0.5, 0.03125, 1.0, 0.0, 1.0, 0.0, 0.5, 0.75, 0.49, 0.7968, 0.4854, 0.8418, 0.4717, 0.8833, 0.4496, 0.9197, 0.4197, 0.9496, 0.3833, 0.9717, 0.3418, 0.9854, 0.2968, 0.99, 0.25, 0.9854, 0.2032, 0.9717, 0.1582, 0.9496, 0.1167, 0.9197, 0.08029, 0.8833, 0.05045, 0.8418, 0.02827, 0.7968, 0.01461, 0.75, 0.01, 0.7032, 0.01461, 0.6582, 0.02827, 0.6167, 0.05045, 0.5803, 0.08029, 0.5504, 0.1167, 0.5283, 0.1582, 0.5146, 0.2032, 0.51, 0.25, 0.5146, 0.2968, 0.5283, 0.3418, 0.5504, 0.3833, 0.5803, 0.4197, 0.6167, 0.4496, 0.6582, 0.4717, 0.7032, 0.4854, 1.0, 0.5, 1.0, 1.0, 0.9688, 1.0, 0.9688, 0.5, 0.9688, 0.5, 0.9688, 1.0, 0.9375, 1.0, 0.9375, 0.5, 0.9375, 0.5, 0.9375, 1.0, 0.9062, 1.0, 0.9062, 0.5, 0.9062, 0.5, 0.9062, 1.0, 0.875, 1.0, 0.875, 0.5, 0.875, 0.5, 0.875, 1.0, 0.8438, 1.0, 0.8438, 0.5, 0.8438, 0.5, 0.8438, 1.0, 0.8125, 1.0, 0.8125, 0.5, 0.8125, 0.5, 0.8125, 1.0, 0.7812, 1.0, 0.7812, 0.5, 0.7812, 0.5, 0.7812, 1.0, 0.75, 1.0, 0.75, 0.5, 0.75, 0.5, 0.75, 1.0, 0.7188, 1.0, 0.7188, 0.5, 0.7188, 0.5, 0.7188, 1.0, 0.6875, 1.0, 0.6875, 0.5, 0.6875, 0.5, 0.6875, 1.0, 0.6562, 1.0, 0.6562, 0.5, 0.6562, 0.5, 0.6562, 1.0, 0.625, 1.0, 0.625, 0.5, 0.625, 0.5, 0.625, 1.0, 0.5938, 1.0, 0.5938, 0.5, 0.5938, 0.5, 0.5938, 1.0, 0.5625, 1.0, 0.5625, 0.5, 0.5625, 0.5, 0.5625, 1.0, 0.5312, 1.0, 0.5312, 0.5, 0.5312, 0.5, 0.5312, 1.0, 0.5, 1.0, 0.5, 0.5, 0.5, 0.5, 0.5, 1.0, 0.4688, 1.0, 0.4688, 0.5, 0.4688, 0.5, 0.4688, 1.0, 0.4375, 1.0, 0.4375, 0.5, 0.4375, 0.5, 0.4375, 1.0, 0.4062, 1.0, 0.4062, 0.5, 0.4062, 0.5, 0.4062, 1.0, 0.375, 1.0, 0.375, 0.5, 0.375, 0.5, 0.375, 1.0, 0.3438, 1.0, 0.3438, 0.5, 0.3438, 0.5, 0.3438, 1.0, 0.3125, 1.0, 0.3125, 0.5, 0.3125, 0.5, 0.3125, 1.0, 0.2812, 1.0, 0.2812, 0.5, 0.2812, 0.5, 0.2812, 1.0, 0.25, 1.0, 0.25, 0.5, 0.25, 0.5, 0.25, 1.0, 0.2188, 1.0, 0.2188, 0.5, 0.2188, 0.5, 0.2188, 1.0, 0.1875, 1.0, 0.1875, 0.5, 0.1875, 0.5, 0.1875, 1.0, 0.1562, 1.0, 0.1562, 0.5, 0.1562, 0.5, 0.1562, 1.0, 0.125, 1.0, 0.125, 0.5, 0.125, 0.5, 0.125, 1.0, 0.09375, 1.0, 0.09375, 0.5, 0.09375, 0.5, 0.09375, 1.0, 0.0625, 1.0, 0.0625, 0.5, 0.2968, 0.4854, 0.25, 0.49, 0.2032, 0.4854, 0.1582, 0.4717, 0.1167, 0.4496, 0.08029, 0.4197, 0.05045, 0.3833, 0.02827, 0.3418, 0.01461, 0.2968, 0.01, 0.25, 0.01461, 0.2032, 0.02827, 0.1582, 0.05045, 0.1167, 0.08029, 0.08029, 0.1167, 0.05045, 0.1582, 0.02827, 0.2032, 0.01461, 0.25, 0.01, 0.2968, 0.01461, 0.3418, 0.02827, 0.3833, 0.05045, 0.4197, 0.08029, 0.4496, 0.1167, 0.4717, 0.1582, 0.4854, 0.2032, 0.49, 0.25, 0.4854, 0.2968, 0.4717, 0.3418, 0.4496, 0.3833, 0.4197, 0.4197, 0.3833, 0.4496, 0.3418, 0.4717, 0.0625, 0.5, 0.0625, 1.0, 0.03125, 1.0, 0.03125, 0.5, 0.03125, 0.5, 0.03125, 1.0, 0.0, 1.0, 0.0, 0.5, 0.75, 0.49, 0.7968, 0.4854, 0.8418, 0.4717, 0.8833, 0.4496, 0.9197, 0.4197, 0.9496, 0.3833, 0.9717, 0.3418, 0.9854, 0.2968, 0.99, 0.25, 0.9854, 0.2032, 0.9717, 0.1582, 0.9496, 0.1167, 0.9197, 0.08029, 0.8833, 0.05045, 0.8418, 0.02827, 0.7968, 0.01461, 0.75, 0.01, 0.7032, 0.01461, 0.6582, 0.02827, 0.6167, 0.05045, 0.5803, 0.08029, 0.5504, 0.1167, 0.5283, 0.1582, 0.5146, 0.2032, 0.51, 0.25, 0.5146, 0.2968, 0.5283, 0.3418, 0.5504, 0.3833, 0.5803, 0.4197, 0.6167, 0.4496, 0.6582, 0.4717, 0.7032, 0.4854, 1.0, 0.5, 1.0, 1.0, 0.9688, 1.0, 0.9688, 0.5, 0.9688, 0.5, 0.9688, 1.0, 0.9375, 1.0, 0.9375, 0.5, 0.9375, 0.5, 0.9375, 1.0, 0.9062, 1.0, 0.9062, 0.5, 0.9062, 0.5, 0.9062, 1.0, 0.875, 1.0, 0.875, 0.5, 0.875, 0.5, 0.875, 1.0, 0.8438, 1.0, 0.8438, 0.5, 0.8438, 0.5, 0.8438, 1.0, 0.8125, 1.0, 0.8125, 0.5, 0.8125, 0.5, 0.8125, 1.0, 0.7812, 1.0, 0.7812, 0.5, 0.7812, 0.5, 0.7812, 1.0, 0.75, 1.0, 0.75, 0.5, 0.75, 0.5, 0.75, 1.0, 0.7188, 1.0, 0.7188, 0.5, 0.7188, 0.5, 0.7188, 1.0, 0.6875, 1.0, 0.6875, 0.5, 0.6875, 0.5, 0.6875, 1.0, 0.6562, 1.0, 0.6562, 0.5, 0.6562, 0.5, 0.6562, 1.0, 0.625, 1.0, 0.625, 0.5, 0.625, 0.5, 0.625, 1.0, 0.5938, 1.0, 0.5938, 0.5, 0.5938, 0.5, 0.5938, 1.0, 0.5625, 1.0, 0.5625, 0.5, 0.5625, 0.5, 0.5625, 1.0, 0.5312, 1.0, 0.5312, 0.5, 0.5312, 0.5, 0.5312, 1.0, 0.5, 1.0, 0.5, 0.5, 0.5, 0.5, 0.5, 1.0, 0.4688, 1.0, 0.4688, 0.5, 0.4688, 0.5, 0.4688, 1.0, 0.4375, 1.0, 0.4375, 0.5, 0.4375, 0.5, 0.4375, 1.0, 0.4062, 1.0, 0.4062, 0.5, 0.4062, 0.5, 0.4062, 1.0, 0.375, 1.0, 0.375, 0.5, 0.375, 0.5, 0.375, 1.0, 0.3438, 1.0, 0.3438, 0.5, 0.3438, 0.5, 0.3438, 1.0, 0.3125, 1.0, 0.3125, 0.5, 0.3125, 0.5, 0.3125, 1.0, 0.2812, 1.0, 0.2812, 0.5, 0.2812, 0.5, 0.2812, 1.0, 0.25, 1.0, 0.25, 0.5, 0.25, 0.5, 0.25, 1.0, 0.2188, 1.0, 0.2188, 0.5, 0.2188, 0.5, 0.2188, 1.0, 0.1875, 1.0, 0.1875, 0.5, 0.1875, 0.5, 0.1875, 1.0, 0.1562, 1.0, 0.1562, 0.5, 0.1562, 0.5, 0.1562, 1.0, 0.125, 1.0, 0.125, 0.5, 0.125, 0.5, 0.125, 1.0, 0.09375, 1.0, 0.09375, 0.5, 0.09375, 0.5, 0.09375, 1.0, 0.0625, 1.0, 0.0625, 0.5, 0.2968, 0.4854, 0.25, 0.49, 0.2032, 0.4854, 0.1582, 0.4717, 0.1167, 0.4496, 0.08029, 0.4197, 0.05045, 0.3833, 0.02827, 0.3418, 0.01461, 0.2968, 0.01, 0.25, 0.01461, 0.2032, 0.02827, 0.1582, 0.05045, 0.1167, 0.08029, 0.08029, 0.1167, 0.05045, 0.1582, 0.02827, 0.2032, 0.01461, 0.25, 0.01, 0.2968, 0.01461, 0.3418, 0.02827, 0.3833, 0.05045, 0.4197, 0.08029, 0.4496, 0.1167, 0.4717, 0.1582, 0.4854, 0.2032, 0.49, 0.25, 0.4854, 0.2968, 0.4717, 0.3418, 0.4496, 0.3833, 0.4197, 0.4197, 0.3833, 0.4496, 0.3418, 0.4717, 0.0625, 0.5, 0.0625, 1.0, 0.03125, 1.0, 0.03125, 0.5, 0.03125, 0.5, 0.03125, 1.0, 0.0, 1.0, 0.0, 0.5, 0.75, 0.49, 0.7968, 0.4854, 0.8418, 0.4717, 0.8833, 0.4496, 0.9197, 0.4197, 0.9496, 0.3833, 0.9717, 0.3418, 0.9854, 0.2968, 0.99, 0.25, 0.9854, 0.2032, 0.9717, 0.1582, 0.9496, 0.1167, 0.9197, 0.08029, 0.8833, 0.05045, 0.8418, 0.02827, 0.7968, 0.01461, 0.75, 0.01, 0.7032, 0.01461, 0.6582, 0.02827, 0.6167, 0.05045, 0.5803, 0.08029, 0.5504, 0.1167, 0.5283, 0.1582, 0.5146, 0.2032, 0.51, 0.25, 0.5146, 0.2968, 0.5283, 0.3418, 0.5504, 0.3833, 0.5803, 0.4197, 0.6167, 0.4496, 0.6582, 0.4717, 0.7032, 0.4854, 1.0, 0.5, 1.0, 1.0, 0.9688, 1.0, 0.9688, 0.5, 0.9688, 0.5, 0.9688, 1.0, 0.9375, 1.0, 0.9375, 0.5, 0.9375, 0.5, 0.9375, 1.0, 0.9062, 1.0, 0.9062, 0.5, 0.9062, 0.5, 0.9062, 1.0, 0.875, 1.0, 0.875, 0.5, 0.875, 0.5, 0.875, 1.0, 0.8438, 1.0, 0.8438, 0.5, 0.8438, 0.5, 0.8438, 1.0, 0.8125, 1.0, 0.8125, 0.5, 0.8125, 0.5, 0.8125, 1.0, 0.7812, 1.0, 0.7812, 0.5, 0.7812, 0.5, 0.7812, 1.0, 0.75, 1.0, 0.75, 0.5, 0.75, 0.5, 0.75, 1.0, 0.7188, 1.0, 0.7188, 0.5, 0.7188, 0.5, 0.7188, 1.0, 0.6875, 1.0, 0.6875, 0.5, 0.6875, 0.5, 0.6875, 1.0, 0.6562, 1.0, 0.6562, 0.5, 0.6562, 0.5, 0.6562, 1.0, 0.625, 1.0, 0.625, 0.5, 0.625, 0.5, 0.625, 1.0, 0.5938, 1.0, 0.5938, 0.5, 0.5938, 0.5, 0.5938, 1.0, 0.5625, 1.0, 0.5625, 0.5, 0.5625, 0.5, 0.5625, 1.0, 0.5312, 1.0, 0.5312, 0.5, 0.5312, 0.5, 0.5312, 1.0, 0.5, 1.0, 0.5, 0.5, 0.5, 0.5, 0.5, 1.0, 0.4688, 1.0, 0.4688, 0.5, 0.4688, 0.5, 0.4688, 1.0, 0.4375, 1.0, 0.4375, 0.5, 0.4375, 0.5, 0.4375, 1.0, 0.4062, 1.0, 0.4062, 0.5, 0.4062, 0.5, 0.4062, 1.0, 0.375, 1.0, 0.375, 0.5, 0.375, 0.5, 0.375, 1.0, 0.3438, 1.0, 0.3438, 0.5, 0.3438, 0.5, 0.3438, 1.0, 0.3125, 1.0, 0.3125, 0.5, 0.3125, 0.5, 0.3125, 1.0, 0.2812, 1.0, 0.2812, 0.5, 0.2812, 0.5, 0.2812, 1.0, 0.25, 1.0, 0.25, 0.5, 0.25, 0.5, 0.25, 1.0, 0.2188, 1.0, 0.2188, 0.5, 0.2188, 0.5, 0.2188, 1.0, 0.1875, 1.0, 0.1875, 0.5, 0.1875, 0.5, 0.1875, 1.0, 0.1562, 1.0, 0.1562, 0.5, 0.1562, 0.5, 0.1562, 1.0, 0.125, 1.0, 0.125, 0.5, 0.125, 0.5, 0.125, 1.0, 0.09375, 1.0, 0.09375, 0.5, 0.09375, 0.5, 0.09375, 1.0, 0.0625, 1.0, 0.0625, 0.5, 0.2968, 0.4854, 0.25, 0.49, 0.2032, 0.4854, 0.1582, 0.4717, 0.1167, 0.4496, 0.08029, 0.4197, 0.05045, 0.3833, 0.02827, 0.3418, 0.01461, 0.2968, 0.01, 0.25, 0.01461, 0.2032, 0.02827, 0.1582, 0.05045, 0.1167, 0.08029, 0.08029, 0.1167, 0.05045, 0.1582, 0.02827, 0.2032, 0.01461, 0.25, 0.01, 0.2968, 0.01461, 0.3418, 0.02827, 0.3833, 0.05045, 0.4197, 0.08029, 0.4496, 0.1167, 0.4717, 0.1582, 0.4854, 0.2032, 0.49, 0.25, 0.4854, 0.2968, 0.4717, 0.3418, 0.4496, 0.3833, 0.4197, 0.4197, 0.3833, 0.4496, 0.3418, 0.4717, 0.0625, 0.5, 0.0625, 1.0, 0.03125, 1.0, 0.03125, 0.5, 0.03125, 0.5, 0.03125, 1.0, 0.0, 1.0, 0.0, 0.5, 0.75, 0.49, 0.7968, 0.4854, 0.8418, 0.4717, 0.8833, 0.4496, 0.9197, 0.4197, 0.9496, 0.3833, 0.9717, 0.3418, 0.9854, 0.2968, 0.99, 0.25, 0.9854, 0.2032, 0.9717, 0.1582, 0.9496, 0.1167, 0.9197, 0.08029, 0.8833, 0.05045, 0.8418, 0.02827, 0.7968, 0.01461, 0.75, 0.01, 0.7032, 0.01461, 0.6582, 0.02827, 0.6167, 0.05045, 0.5803, 0.08029, 0.5504, 0.1167, 0.5283, 0.1582, 0.5146, 0.2032, 0.51, 0.25, 0.5146, 0.2968, 0.5283, 0.3418, 0.5504, 0.3833, 0.5803, 0.4197, 0.6167, 0.4496, 0.6582, 0.4717, 0.7032, 0.4854, 1.0, 0.5, 1.0, 1.0, 0.9688, 1.0, 0.9688, 0.5, 0.9688, 0.5, 0.9688, 1.0, 0.9375, 1.0, 0.9375, 0.5, 0.9375, 0.5, 0.9375, 1.0, 0.9062, 1.0, 0.9062, 0.5, 0.9062, 0.5, 0.9062, 1.0, 0.875, 1.0, 0.875, 0.5, 0.875, 0.5, 0.875, 1.0, 0.8438, 1.0, 0.8438, 0.5, 0.8438, 0.5, 0.8438, 1.0, 0.8125, 1.0, 0.8125, 0.5, 0.8125, 0.5, 0.8125, 1.0, 0.7812, 1.0, 0.7812, 0.5, 0.7812, 0.5, 0.7812, 1.0, 0.75, 1.0, 0.75, 0.5, 0.75, 0.5, 0.75, 1.0, 0.7188, 1.0, 0.7188, 0.5, 0.7188, 0.5, 0.7188, 1.0, 0.6875, 1.0, 0.6875, 0.5, 0.6875, 0.5, 0.6875, 1.0, 0.6562, 1.0, 0.6562, 0.5, 0.6562, 0.5, 0.6562, 1.0, 0.625, 1.0, 0.625, 0.5, 0.625, 0.5, 0.625, 1.0, 0.5938, 1.0, 0.5938, 0.5, 0.5938, 0.5, 0.5938, 1.0, 0.5625, 1.0, 0.5625, 0.5, 0.5625, 0.5, 0.5625, 1.0, 0.5312, 1.0, 0.5312, 0.5, 0.5312, 0.5, 0.5312, 1.0, 0.5, 1.0, 0.5, 0.5, 0.5, 0.5, 0.5, 1.0, 0.4688, 1.0, 0.4688, 0.5, 0.4688, 0.5, 0.4688, 1.0, 0.4375, 1.0, 0.4375, 0.5, 0.4375, 0.5, 0.4375, 1.0, 0.4062, 1.0, 0.4062, 0.5, 0.4062, 0.5, 0.4062, 1.0, 0.375, 1.0, 0.375, 0.5, 0.375, 0.5, 0.375, 1.0, 0.3438, 1.0, 0.3438, 0.5, 0.3438, 0.5, 0.3438, 1.0, 0.3125, 1.0, 0.3125, 0.5, 0.3125, 0.5, 0.3125, 1.0, 0.2812, 1.0, 0.2812, 0.5, 0.2812, 0.5, 0.2812, 1.0, 0.25, 1.0, 0.25, 0.5, 0.25, 0.5, 0.25, 1.0, 0.2188, 1.0, 0.2188, 0.5, 0.2188, 0.5, 0.2188, 1.0, 0.1875, 1.0, 0.1875, 0.5, 0.1875, 0.5, 0.1875, 1.0, 0.1562, 1.0, 0.1562, 0.5, 0.1562, 0.5, 0.1562, 1.0, 0.125, 1.0, 0.125, 0.5, 0.125, 0.5, 0.125, 1.0, 0.09375, 1.0, 0.09375, 0.5, 0.09375, 0.5, 0.09375, 1.0, 0.0625, 1.0, 0.0625, 0.5, 0.2968, 0.4854, 0.25, 0.49, 0.2032, 0.4854, 0.1582, 0.4717, 0.1167, 0.4496, 0.08029, 0.4197, 0.05045, 0.3833, 0.02827, 0.3418, 0.01461, 0.2968, 0.01, 0.25, 0.01461, 0.2032, 0.02827, 0.1582, 0.05045, 0.1167, 0.08029, 0.08029, 0.1167, 0.05045, 0.1582, 0.02827, 0.2032, 0.01461, 0.25, 0.01, 0.2968, 0.01461, 0.3418, 0.02827, 0.3833, 0.05045, 0.4197, 0.08029, 0.4496, 0.1167, 0.4717, 0.1582, 0.4854, 0.2032, 0.49, 0.25, 0.4854, 0.2968, 0.4717, 0.3418, 0.4496, 0.3833, 0.4197, 0.4197, 0.3833, 0.4496, 0.3418, 0.4717, 0.0625, 0.5, 0.0625, 1.0, 0.03125, 1.0, 0.03125, 0.5, 0.03125, 0.5, 0.03125, 1.0, 0.0, 1.0, 0.0, 0.5, 0.75, 0.49, 0.7968, 0.4854, 0.8418, 0.4717, 0.8833, 0.4496, 0.9197, 0.4197, 0.9496, 0.3833, 0.9717, 0.3418, 0.9854, 0.2968, 0.99, 0.25, 0.9854, 0.2032, 0.9717, 0.1582, 0.9496, 0.1167, 0.9197, 0.08029, 0.8833, 0.05045, 0.8418, 0.02827, 0.7968, 0.01461, 0.75, 0.01, 0.7032, 0.01461, 0.6582, 0.02827, 0.6167, 0.05045, 0.5803, 0.08029, 0.5504, 0.1167, 0.5283, 0.1582, 0.5146, 0.2032, 0.51, 0.25, 0.5146, 0.2968, 0.5283, 0.3418, 0.5504, 0.3833, 0.5803, 0.4197, 0.6167, 0.4496, 0.6582, 0.4717, 0.7032, 0.4854])
me_plane.materials.append(mat_road)
me_plane.materials.append(mat_whitepaint)
me_plane.materials.append(mat_grass)
me_plane.materials.append(mat_red)
me_plane.materials.append(mat_barrels)
me_plane.use_remesh_preserve_volume = False
me_plane.use_remesh_preserve_attributes = False
me_plane.use_mirror_vertex_groups = False
me_plane.update()

# ---- objects
ob_plane = bpy.data.objects.new('Plane', me_plane)

# ---- transforms, parenting, visibility, modifiers, constraints
ob_plane.location = (0.0, 0.0, 0.0)
ob_plane.lineart.crease_threshold = 0.0
_m = ob_plane.modifiers.new('Bevel', 'BEVEL')
_m.width = 0.15
_m.width_pct = 0.15
_m.segments = 2
_m.limit_method = 'WEIGHT'

# ---- collection membership
col_collection.objects.link(ob_plane)

# ---- scene / render settings (as saved in the file)
scene.frame_start = 1; scene.frame_end = 250; scene.frame_set(1)
scene.render.engine = 'BLENDER_EEVEE_NEXT'
scene.cycles.use_denoising = False
scene.cycles.samples = 128
scene.cycles.sampling_pattern = 'TABULATED_SOBOL'
scene.cycles.use_adaptive_sampling = False
scene.cycles.use_light_tree = False
scene.view_settings.view_transform = 'Filmic'
bpy.context.view_layer.update()

# ---- added for rendering (the .blend has no active camera and no usable light): camera, sun
cam_auto = bpy.data.cameras.new('AutoCamera')
cam_auto.lens = 50.0
cam_auto.sensor_width = 36.0
cam_auto.clip_end = 1000.0
ob_auto_camera = bpy.data.objects.new('AutoCamera', cam_auto)
scene.collection.objects.link(ob_auto_camera)
ob_auto_camera.location = (7.85203, -9.42243, 6.35631)
ob_auto_camera.rotation_euler = (1.09748, -7.21219e-08, 0.694738)
scene.camera = ob_auto_camera
light_auto_sun = bpy.data.lights.new('AutoSun', 'SUN')
light_auto_sun.energy = 3.0
light_auto_sun.angle = 0.0523599
ob_auto_sun = bpy.data.objects.new('AutoSun', light_auto_sun)
scene.collection.objects.link(ob_auto_sun)
ob_auto_sun.rotation_euler = (0.872665, 0.174533, 0.523599)
bpy.context.view_layer.update()

